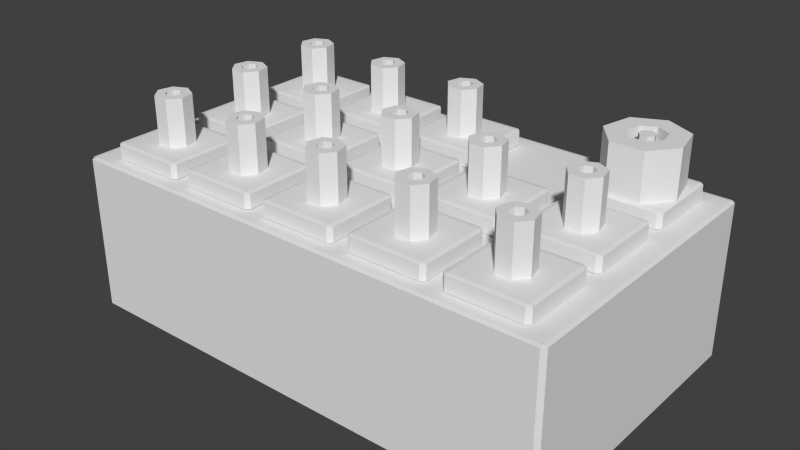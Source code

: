 # Source: gameman.blend  (saved by Blender 2.70.0; exported with 4.5.12 LTS)
import bpy
from mathutils import Matrix  # noqa: F401  (used for matrix-valued properties, if any)

bpy.ops.wm.read_factory_settings(use_empty=True)
scene = bpy.context.scene
scene.name = 'Scene'

# ---- collections
col_collection_1 = bpy.data.collections.new('Collection 1'); scene.collection.children.link(col_collection_1)

# ---- materials (node trees are filled in below, after node groups)
mat_noneuntitled_001 = bpy.data.materials.new('Noneuntitled.001')
mat_noneuntitled_001.alpha_threshold = 0.0
mat_noneuntitled_001.use_transparent_shadow = False
mat_noneuntitled_001.roughness = 0.5
mat_noneuntitled_001.line_color = (0.0, 0.0, 0.0, 1.0)

# ---- material node trees

# ---- world
world_world = bpy.data.worlds.new('World'); scene.world = world_world
world_world.color = (0.05088, 0.05088, 0.05088)
world_world.use_sun_shadow = False
world_world.sun_shadow_jitter_overblur = 0.0
world_world.cycles.sampling_method = 'MANUAL'
world_world.cycles.sample_map_resolution = 256

# ---- meshes
me_cube_002 = bpy.data.meshes.new('Cube.002')
me_cube_002.from_pydata([(0.7875, 0.4628, -0.25), (0.7875, -0.4625, -0.25), (-0.7875, -0.4625, -0.25), (-0.7875, 0.4625, -0.25), (0.7875, 0.4625, 0.25), (-0.7875, 0.4625, 0.25), (-0.7875, -0.4625, 0.25), (0.7875, -0.4625, 0.25), (0.8, 0.4628, -0.2475), (0.8, 0.4625, 0.2475), (0.8, -0.4625, 0.2475), (0.8, -0.4625, -0.2475), (0.7875, -0.475, -0.2475), (0.7875, -0.475, 0.2475), (-0.7875, -0.475, 0.2475), (-0.7875, -0.475, -0.2475), (-0.8, -0.4625, -0.2475), (-0.8, -0.4625, 0.2475), (-0.8, 0.4625, 0.2475), (-0.8, 0.4625, -0.2475), (0.7875, 0.475, 0.2475), (0.7875, 0.4753, -0.2475), (-0.7875, 0.475, -0.2475), (-0.7875, 0.475, 0.2475), (0.4125, 0.1125, 0.25), (0.4125, -0.1125, 0.25), (0.1875, -0.1125, 0.25), (0.1875, 0.1125, 0.25), (0.4125, 0.1125, 0.3), (0.1875, 0.1125, 0.3), (0.1875, -0.1125, 0.3), (0.4125, -0.1125, 0.3), (0.425, 0.1125, 0.2525), (0.425, 0.1125, 0.2975), (0.425, -0.1125, 0.2975), (0.425, -0.1125, 0.2525), (0.4125, -0.125, 0.2525), (0.4125, -0.125, 0.2975), (0.1875, -0.125, 0.2975), (0.1875, -0.125, 0.2525), (0.175, -0.1125, 0.2525), (0.175, -0.1125, 0.2975), (0.175, 0.1125, 0.2975), (0.175, 0.1125, 0.2525), (0.4125, 0.125, 0.2975), (0.4125, 0.125, 0.2525), (0.1875, 0.125, 0.2525), (0.1875, 0.125, 0.2975), (0.1125, 0.1125, 0.25), (0.1125, -0.1125, 0.25), (-0.1125, -0.1125, 0.25), (-0.1125, 0.1125, 0.25), (0.1125, 0.1125, 0.3), (-0.1125, 0.1125, 0.3), (-0.1125, -0.1125, 0.3), (0.1125, -0.1125, 0.3), (0.125, 0.1125, 0.2525), (0.125, 0.1125, 0.2975), (0.125, -0.1125, 0.2975), (0.125, -0.1125, 0.2525), (0.1125, -0.125, 0.2525), (0.1125, -0.125, 0.2975), (-0.1125, -0.125, 0.2975), (-0.1125, -0.125, 0.2525), (-0.125, -0.1125, 0.2525), (-0.125, -0.1125, 0.2975), (-0.125, 0.1125, 0.2975), (-0.125, 0.1125, 0.2525), (0.1125, 0.125, 0.2975), (0.1125, 0.125, 0.2525), (-0.1125, 0.125, 0.2525), (-0.1125, 0.125, 0.2975), (-0.1875, 0.1125, 0.25), (-0.1875, -0.1125, 0.25), (-0.4125, -0.1125, 0.25), (-0.4125, 0.1125, 0.25), (-0.1875, 0.1125, 0.3), (-0.4125, 0.1125, 0.3), (-0.4125, -0.1125, 0.3), (-0.1875, -0.1125, 0.3), (-0.175, 0.1125, 0.2525), (-0.175, 0.1125, 0.2975), (-0.175, -0.1125, 0.2975), (-0.175, -0.1125, 0.2525), (-0.1875, -0.125, 0.2525), (-0.1875, -0.125, 0.2975), (-0.4125, -0.125, 0.2975), (-0.4125, -0.125, 0.2525), (-0.425, -0.1125, 0.2525), (-0.425, -0.1125, 0.2975), (-0.425, 0.1125, 0.2975), (-0.425, 0.1125, 0.2525), (-0.1875, 0.125, 0.2975), (-0.1875, 0.125, 0.2525), (-0.4125, 0.125, 0.2525), (-0.4125, 0.125, 0.2975), (-0.1875, -0.1875, 0.25), (-0.1875, -0.4125, 0.25), (-0.4125, -0.4125, 0.25), (-0.4125, -0.1875, 0.25), (-0.1875, -0.1875, 0.3), (-0.4125, -0.1875, 0.3), (-0.4125, -0.4125, 0.3), (-0.1875, -0.4125, 0.3), (-0.175, -0.1875, 0.2525), (-0.175, -0.1875, 0.2975), (-0.175, -0.4125, 0.2975), (-0.175, -0.4125, 0.2525), (-0.1875, -0.425, 0.2525), (-0.1875, -0.425, 0.2975), (-0.4125, -0.425, 0.2975), (-0.4125, -0.425, 0.2525), (-0.425, -0.4125, 0.2525), (-0.425, -0.4125, 0.2975), (-0.425, -0.1875, 0.2975), (-0.425, -0.1875, 0.2525), (-0.1875, -0.175, 0.2975), (-0.1875, -0.175, 0.2525), (-0.4125, -0.175, 0.2525), (-0.4125, -0.175, 0.2975), (0.1125, -0.1875, 0.25), (0.1125, -0.4125, 0.25), (-0.1125, -0.4125, 0.25), (-0.1125, -0.1875, 0.25), (0.1125, -0.1875, 0.3), (-0.1125, -0.1875, 0.3), (-0.1125, -0.4125, 0.3), (0.1125, -0.4125, 0.3), (0.125, -0.1875, 0.2525), (0.125, -0.1875, 0.2975), (0.125, -0.4125, 0.2975), (0.125, -0.4125, 0.2525), (0.1125, -0.425, 0.2525), (0.1125, -0.425, 0.2975), (-0.1125, -0.425, 0.2975), (-0.1125, -0.425, 0.2525), (-0.125, -0.4125, 0.2525), (-0.125, -0.4125, 0.2975), (-0.125, -0.1875, 0.2975), (-0.125, -0.1875, 0.2525), (0.1125, -0.175, 0.2975), (0.1125, -0.175, 0.2525), (-0.1125, -0.175, 0.2525), (-0.1125, -0.175, 0.2975), (0.4125, -0.1875, 0.25), (0.4125, -0.4125, 0.25), (0.1875, -0.4125, 0.25), (0.1875, -0.1875, 0.25), (0.4125, -0.1875, 0.3), (0.1875, -0.1875, 0.3), (0.1875, -0.4125, 0.3), (0.4125, -0.4125, 0.3), (0.425, -0.1875, 0.2525), (0.425, -0.1875, 0.2975), (0.425, -0.4125, 0.2975), (0.425, -0.4125, 0.2525), (0.4125, -0.425, 0.2525), (0.4125, -0.425, 0.2975), (0.1875, -0.425, 0.2975), (0.1875, -0.425, 0.2525), (0.175, -0.4125, 0.2525), (0.175, -0.4125, 0.2975), (0.175, -0.1875, 0.2975), (0.175, -0.1875, 0.2525), (0.4125, -0.175, 0.2975), (0.4125, -0.175, 0.2525), (0.1875, -0.175, 0.2525), (0.1875, -0.175, 0.2975), (0.2899, -0.02252, 0.45), (0.2892, -0.02252, 0.45), (0.3101, -0.02252, 0.45), (0.3108, -0.02252, 0.45), (0.2766, -0.00682, 0.45), (0.2756, -0.005563, 0.45), (0.2761, -0.05104, 0.45), (0.3239, -0.05104, 0.45), (0.3234, -0.00682, 0.45), (0.3244, -0.005563, 0.45), (0.2802, 0.01433, 0.45), (0.2805, 0.01559, 0.45), (0.2464, -0.01372, 0.45), (0.2899, -0.02252, 0.3), (0.2892, -0.02252, 0.3), (0.2761, -0.05104, 0.3), (0.3101, -0.02252, 0.3), (0.3108, -0.02252, 0.3), (0.3239, -0.05104, 0.3), (0.3536, -0.01372, 0.45), (0.3198, 0.01433, 0.45), (0.3195, 0.01559, 0.45), (0.3, 0.025, 0.45), (0.257, 0.03281, 0.45), (0.2766, -0.00682, 0.3), (0.2756, -0.005563, 0.3), (0.2464, -0.01372, 0.3), (0.3234, -0.00682, 0.3), (0.3244, -0.005563, 0.3), (0.3536, -0.01372, 0.3), (0.3, 0.05351, 0.45), (0.343, 0.03281, 0.45), (0.2802, 0.01433, 0.3), (0.2805, 0.01559, 0.3), (0.257, 0.03281, 0.3), (0.3198, 0.01433, 0.3), (0.3195, 0.01559, 0.3), (0.343, 0.03281, 0.3), (0.3, 0.05351, 0.3), (0.3, 0.025, 0.3), (-1.158e-07, 0.025, 0.3), (-1.158e-07, 0.05351, 0.3), (0.043, 0.03281, 0.3), (0.01955, 0.01559, 0.3), (0.01983, 0.01433, 0.3), (-0.043, 0.03281, 0.3), (-0.01955, 0.01559, 0.3), (-0.01983, 0.01433, 0.3), (0.043, 0.03281, 0.45), (-1.158e-07, 0.05351, 0.45), (0.05362, -0.01372, 0.3), (0.02437, -0.005563, 0.3), (0.02337, -0.00682, 0.3), (-0.05362, -0.01372, 0.3), (-0.02437, -0.005563, 0.3), (-0.02337, -0.00682, 0.3), (-0.043, 0.03281, 0.45), (-1.158e-07, 0.025, 0.45), (0.01955, 0.01559, 0.45), (0.01983, 0.01433, 0.45), (0.05362, -0.01372, 0.45), (0.02386, -0.05104, 0.3), (0.01085, -0.02252, 0.3), (0.01013, -0.02252, 0.3), (-0.02386, -0.05104, 0.3), (-0.01085, -0.02252, 0.3), (-0.01013, -0.02252, 0.3), (-0.05362, -0.01372, 0.45), (-0.01955, 0.01559, 0.45), (-0.01983, 0.01433, 0.45), (0.02437, -0.005563, 0.45), (0.02337, -0.00682, 0.45), (0.02386, -0.05104, 0.45), (-0.02386, -0.05104, 0.45), (-0.02437, -0.005563, 0.45), (-0.02337, -0.00682, 0.45), (0.01085, -0.02252, 0.45), (0.01013, -0.02252, 0.45), (-0.01085, -0.02252, 0.45), (-0.01013, -0.02252, 0.45), (-0.3101, -0.02252, 0.45), (-0.3108, -0.02252, 0.45), (-0.2899, -0.02252, 0.45), (-0.2892, -0.02252, 0.45), (-0.3234, -0.00682, 0.45), (-0.3244, -0.005563, 0.45), (-0.3239, -0.05104, 0.45), (-0.2761, -0.05104, 0.45), (-0.2766, -0.00682, 0.45), (-0.2756, -0.005563, 0.45), (-0.3198, 0.01433, 0.45), (-0.3195, 0.01559, 0.45), (-0.3536, -0.01372, 0.45), (-0.3101, -0.02252, 0.3), (-0.3108, -0.02252, 0.3), (-0.3239, -0.05104, 0.3), (-0.2899, -0.02252, 0.3), (-0.2892, -0.02252, 0.3), (-0.2761, -0.05104, 0.3), (-0.2464, -0.01372, 0.45), (-0.2802, 0.01433, 0.45), (-0.2805, 0.01559, 0.45), (-0.3, 0.025, 0.45), (-0.343, 0.03281, 0.45), (-0.3234, -0.00682, 0.3), (-0.3244, -0.005563, 0.3), (-0.3536, -0.01372, 0.3), (-0.2766, -0.00682, 0.3), (-0.2756, -0.005563, 0.3), (-0.2464, -0.01372, 0.3), (-0.3, 0.05351, 0.45), (-0.257, 0.03281, 0.45), (-0.3198, 0.01433, 0.3), (-0.3195, 0.01559, 0.3), (-0.343, 0.03281, 0.3), (-0.2802, 0.01433, 0.3), (-0.2805, 0.01559, 0.3), (-0.257, 0.03281, 0.3), (-0.3, 0.05351, 0.3), (-0.3, 0.025, 0.3), (-0.3, -0.275, 0.3), (-0.3, -0.2465, 0.3), (-0.257, -0.2672, 0.3), (-0.2805, -0.2844, 0.3), (-0.2802, -0.2857, 0.3), (-0.343, -0.2672, 0.3), (-0.3195, -0.2844, 0.3), (-0.3198, -0.2857, 0.3), (-0.257, -0.2672, 0.45), (-0.3, -0.2465, 0.45), (-0.2464, -0.3137, 0.3), (-0.2756, -0.3056, 0.3), (-0.2766, -0.3068, 0.3), (-0.3536, -0.3137, 0.3), (-0.3244, -0.3056, 0.3), (-0.3234, -0.3068, 0.3), (-0.343, -0.2672, 0.45), (-0.3, -0.275, 0.45), (-0.2805, -0.2844, 0.45), (-0.2802, -0.2857, 0.45), (-0.2464, -0.3137, 0.45), (-0.2761, -0.351, 0.3), (-0.2892, -0.3225, 0.3), (-0.2899, -0.3225, 0.3), (-0.3239, -0.351, 0.3), (-0.3108, -0.3225, 0.3), (-0.3101, -0.3225, 0.3), (-0.3536, -0.3137, 0.45), (-0.3195, -0.2844, 0.45), (-0.3198, -0.2857, 0.45), (-0.2756, -0.3056, 0.45), (-0.2766, -0.3068, 0.45), (-0.2761, -0.351, 0.45), (-0.3239, -0.351, 0.45), (-0.3244, -0.3056, 0.45), (-0.3234, -0.3068, 0.45), (-0.2892, -0.3225, 0.45), (-0.2899, -0.3225, 0.45), (-0.3108, -0.3225, 0.45), (-0.3101, -0.3225, 0.45), (-0.01013, -0.3225, 0.45), (-0.01085, -0.3225, 0.45), (0.01013, -0.3225, 0.45), (0.01085, -0.3225, 0.45), (-0.02337, -0.3068, 0.45), (-0.02437, -0.3056, 0.45), (-0.02386, -0.351, 0.45), (0.02386, -0.351, 0.45), (0.02337, -0.3068, 0.45), (0.02437, -0.3056, 0.45), (-0.01983, -0.2857, 0.45), (-0.01955, -0.2844, 0.45), (-0.05362, -0.3137, 0.45), (-0.01013, -0.3225, 0.3), (-0.01085, -0.3225, 0.3), (-0.02386, -0.351, 0.3), (0.01013, -0.3225, 0.3), (0.01085, -0.3225, 0.3), (0.02386, -0.351, 0.3), (0.05362, -0.3137, 0.45), (0.01983, -0.2857, 0.45), (0.01955, -0.2844, 0.45), (-5.618e-08, -0.275, 0.45), (-0.043, -0.2672, 0.45), (-0.02337, -0.3068, 0.3), (-0.02437, -0.3056, 0.3), (-0.05362, -0.3137, 0.3), (0.02337, -0.3068, 0.3), (0.02437, -0.3056, 0.3), (0.05362, -0.3137, 0.3), (-5.618e-08, -0.2465, 0.45), (0.043, -0.2672, 0.45), (-0.01983, -0.2857, 0.3), (-0.01955, -0.2844, 0.3), (-0.043, -0.2672, 0.3), (0.01983, -0.2857, 0.3), (0.01955, -0.2844, 0.3), (0.043, -0.2672, 0.3), (-5.618e-08, -0.2465, 0.3), (-5.618e-08, -0.275, 0.3), (0.3, -0.275, 0.3), (0.3, -0.2465, 0.3), (0.343, -0.2672, 0.3), (0.3195, -0.2844, 0.3), (0.3198, -0.2857, 0.3), (0.257, -0.2672, 0.3), (0.2805, -0.2844, 0.3), (0.2802, -0.2857, 0.3), (0.343, -0.2672, 0.45), (0.3, -0.2465, 0.45), (0.3536, -0.3137, 0.3), (0.3244, -0.3056, 0.3), (0.3234, -0.3068, 0.3), (0.2464, -0.3137, 0.3), (0.2756, -0.3056, 0.3), (0.2766, -0.3068, 0.3), (0.257, -0.2672, 0.45), (0.3, -0.275, 0.45), (0.3195, -0.2844, 0.45), (0.3198, -0.2857, 0.45), (0.3536, -0.3137, 0.45), (0.3239, -0.351, 0.3), (0.3108, -0.3225, 0.3), (0.3101, -0.3225, 0.3), (0.2761, -0.351, 0.3), (0.2892, -0.3225, 0.3), (0.2899, -0.3225, 0.3), (0.2464, -0.3137, 0.45), (0.2805, -0.2844, 0.45), (0.2802, -0.2857, 0.45), (0.3244, -0.3056, 0.45), (0.3234, -0.3068, 0.45), (0.3239, -0.351, 0.45), (0.2761, -0.351, 0.45), (0.2756, -0.3056, 0.45), (0.2766, -0.3068, 0.45), (0.3108, -0.3225, 0.45), (0.3101, -0.3225, 0.45), (0.2892, -0.3225, 0.45), (0.2899, -0.3225, 0.45), (-0.6, 0.025, 0.3), (-0.6, 0.05351, 0.3), (-0.557, 0.03281, 0.3), (-0.5805, 0.01559, 0.3), (-0.5802, 0.01433, 0.3), (-0.643, 0.03281, 0.3), (-0.6195, 0.01559, 0.3), (-0.6198, 0.01433, 0.3), (-0.557, 0.03281, 0.45), (-0.6, 0.05351, 0.45), (-0.5464, -0.01372, 0.3), (-0.5756, -0.005563, 0.3), (-0.5766, -0.00682, 0.3), (-0.6536, -0.01372, 0.3), (-0.6244, -0.005563, 0.3), (-0.6234, -0.00682, 0.3), (-0.643, 0.03281, 0.45), (-0.6, 0.025, 0.45), (-0.5805, 0.01559, 0.45), (-0.5802, 0.01433, 0.45), (-0.5464, -0.01372, 0.45), (-0.5761, -0.05104, 0.3), (-0.5892, -0.02252, 0.3), (-0.5899, -0.02252, 0.3), (-0.6239, -0.05104, 0.3), (-0.6108, -0.02252, 0.3), (-0.6101, -0.02252, 0.3), (-0.6536, -0.01372, 0.45), (-0.6195, 0.01559, 0.45), (-0.6198, 0.01433, 0.45), (-0.5756, -0.005563, 0.45), (-0.5766, -0.00682, 0.45), (-0.5761, -0.05104, 0.45), (-0.6239, -0.05104, 0.45), (-0.6244, -0.005563, 0.45), (-0.6234, -0.00682, 0.45), (-0.5892, -0.02252, 0.45), (-0.5899, -0.02252, 0.45), (-0.6108, -0.02252, 0.45), (-0.6101, -0.02252, 0.45), (-0.7125, 0.125, 0.2975), (-0.7125, 0.125, 0.2525), (-0.4875, 0.125, 0.2525), (-0.4875, 0.125, 0.2975), (-0.725, 0.1125, 0.2525), (-0.725, 0.1125, 0.2975), (-0.725, -0.1125, 0.2975), (-0.725, -0.1125, 0.2525), (-0.7125, -0.125, 0.2525), (-0.7125, -0.125, 0.2975), (-0.4875, -0.125, 0.2975), (-0.4875, -0.125, 0.2525), (-0.475, -0.1125, 0.2525), (-0.475, -0.1125, 0.2975), (-0.475, 0.1125, 0.2975), (-0.475, 0.1125, 0.2525), (-0.4875, -0.1125, 0.3), (-0.7125, -0.1125, 0.3), (-0.7125, 0.1125, 0.3), (-0.4875, 0.1125, 0.3), (-0.7125, 0.1125, 0.25), (-0.7125, -0.1125, 0.25), (-0.4875, -0.1125, 0.25), (-0.4875, 0.1125, 0.25), (0.7125, 0.1125, 0.25), (0.7125, -0.1125, 0.25), (0.4875, -0.1125, 0.25), (0.4875, 0.1125, 0.25), (0.7125, 0.1125, 0.3), (0.4875, 0.1125, 0.3), (0.4875, -0.1125, 0.3), (0.7125, -0.1125, 0.3), (0.725, 0.1125, 0.2525), (0.725, 0.1125, 0.2975), (0.725, -0.1125, 0.2975), (0.725, -0.1125, 0.2525), (0.7125, -0.125, 0.2525), (0.7125, -0.125, 0.2975), (0.4875, -0.125, 0.2975), (0.4875, -0.125, 0.2525), (0.475, -0.1125, 0.2525), (0.475, -0.1125, 0.2975), (0.475, 0.1125, 0.2975), (0.475, 0.1125, 0.2525), (0.7125, 0.125, 0.2975), (0.7125, 0.125, 0.2525), (0.4875, 0.125, 0.2525), (0.4875, 0.125, 0.2975), (0.5899, -0.02252, 0.45), (0.5892, -0.02252, 0.45), (0.6101, -0.02252, 0.45), (0.6108, -0.02252, 0.45), (0.5766, -0.00682, 0.45), (0.5756, -0.005563, 0.45), (0.5761, -0.05104, 0.45), (0.6239, -0.05104, 0.45), (0.6234, -0.00682, 0.45), (0.6244, -0.005563, 0.45), (0.5802, 0.01433, 0.45), (0.5805, 0.01559, 0.45), (0.5464, -0.01372, 0.45), (0.5899, -0.02252, 0.3), (0.5892, -0.02252, 0.3), (0.5761, -0.05104, 0.3), (0.6101, -0.02252, 0.3), (0.6108, -0.02252, 0.3), (0.6239, -0.05104, 0.3), (0.6536, -0.01372, 0.45), (0.6198, 0.01433, 0.45), (0.6195, 0.01559, 0.45), (0.6, 0.025, 0.45), (0.557, 0.03281, 0.45), (0.5766, -0.00682, 0.3), (0.5756, -0.005563, 0.3), (0.5464, -0.01372, 0.3), (0.6234, -0.00682, 0.3), (0.6244, -0.005563, 0.3), (0.6536, -0.01372, 0.3), (0.6, 0.05351, 0.45), (0.643, 0.03281, 0.45), (0.5802, 0.01433, 0.3), (0.5805, 0.01559, 0.3), (0.557, 0.03281, 0.3), (0.6198, 0.01433, 0.3), (0.6195, 0.01559, 0.3), (0.643, 0.03281, 0.3), (0.6, 0.05351, 0.3), (0.6, 0.025, 0.3), (0.6, -0.275, 0.3), (0.6, -0.2465, 0.3), (0.643, -0.2672, 0.3), (0.6195, -0.2844, 0.3), (0.6198, -0.2857, 0.3), (0.557, -0.2672, 0.3), (0.5805, -0.2844, 0.3), (0.5802, -0.2857, 0.3), (0.643, -0.2672, 0.45), (0.6, -0.2465, 0.45), (0.6536, -0.3137, 0.3), (0.6244, -0.3056, 0.3), (0.6234, -0.3068, 0.3), (0.5464, -0.3137, 0.3), (0.5756, -0.3056, 0.3), (0.5766, -0.3068, 0.3), (0.557, -0.2672, 0.45), (0.6, -0.275, 0.45), (0.6195, -0.2844, 0.45), (0.6198, -0.2857, 0.45), (0.6536, -0.3137, 0.45), (0.6239, -0.351, 0.3), (0.6108, -0.3225, 0.3), (0.6101, -0.3225, 0.3), (0.5761, -0.351, 0.3), (0.5892, -0.3225, 0.3), (0.5899, -0.3225, 0.3), (0.5464, -0.3137, 0.45), (0.5805, -0.2844, 0.45), (0.5802, -0.2857, 0.45), (0.6244, -0.3056, 0.45), (0.6234, -0.3068, 0.45), (0.6239, -0.351, 0.45), (0.5761, -0.351, 0.45), (0.5756, -0.3056, 0.45), (0.5766, -0.3068, 0.45), (0.6108, -0.3225, 0.45), (0.6101, -0.3225, 0.45), (0.5892, -0.3225, 0.45), (0.5899, -0.3225, 0.45), (0.4875, -0.175, 0.2975), (0.4875, -0.175, 0.2525), (0.7125, -0.175, 0.2525), (0.7125, -0.175, 0.2975), (0.475, -0.1875, 0.2525), (0.475, -0.1875, 0.2975), (0.475, -0.4125, 0.2975), (0.475, -0.4125, 0.2525), (0.4875, -0.425, 0.2525), (0.4875, -0.425, 0.2975), (0.7125, -0.425, 0.2975), (0.7125, -0.425, 0.2525), (0.725, -0.4125, 0.2525), (0.725, -0.4125, 0.2975), (0.725, -0.1875, 0.2975), (0.725, -0.1875, 0.2525), (0.7125, -0.4125, 0.3), (0.4875, -0.4125, 0.3), (0.4875, -0.1875, 0.3), (0.7125, -0.1875, 0.3), (0.4875, -0.1875, 0.25), (0.4875, -0.4125, 0.25), (0.7125, -0.4125, 0.25), (0.7125, -0.1875, 0.25), (-0.4875, -0.1875, 0.25), (-0.4875, -0.4125, 0.25), (-0.7125, -0.4125, 0.25), (-0.7125, -0.1875, 0.25), (-0.4875, -0.1875, 0.3), (-0.7125, -0.1875, 0.3), (-0.7125, -0.4125, 0.3), (-0.4875, -0.4125, 0.3), (-0.475, -0.1875, 0.2525), (-0.475, -0.1875, 0.2975), (-0.475, -0.4125, 0.2975), (-0.475, -0.4125, 0.2525), (-0.4875, -0.425, 0.2525), (-0.4875, -0.425, 0.2975), (-0.7125, -0.425, 0.2975), (-0.7125, -0.425, 0.2525), (-0.725, -0.4125, 0.2525), (-0.725, -0.4125, 0.2975), (-0.725, -0.1875, 0.2975), (-0.725, -0.1875, 0.2525), (-0.4875, -0.175, 0.2975), (-0.4875, -0.175, 0.2525), (-0.7125, -0.175, 0.2525), (-0.7125, -0.175, 0.2975), (-0.6101, -0.3225, 0.45), (-0.6108, -0.3225, 0.45), (-0.5899, -0.3225, 0.45), (-0.5892, -0.3225, 0.45), (-0.6234, -0.3068, 0.45), (-0.6244, -0.3056, 0.45), (-0.6239, -0.351, 0.45), (-0.5761, -0.351, 0.45), (-0.5766, -0.3068, 0.45), (-0.5756, -0.3056, 0.45), (-0.6198, -0.2857, 0.45), (-0.6195, -0.2844, 0.45), (-0.6536, -0.3137, 0.45), (-0.6101, -0.3225, 0.3), (-0.6108, -0.3225, 0.3), (-0.6239, -0.351, 0.3), (-0.5899, -0.3225, 0.3), (-0.5892, -0.3225, 0.3), (-0.5761, -0.351, 0.3), (-0.5464, -0.3137, 0.45), (-0.5802, -0.2857, 0.45), (-0.5805, -0.2844, 0.45), (-0.6, -0.275, 0.45), (-0.643, -0.2672, 0.45), (-0.6234, -0.3068, 0.3), (-0.6244, -0.3056, 0.3), (-0.6536, -0.3137, 0.3), (-0.5766, -0.3068, 0.3), (-0.5756, -0.3056, 0.3), (-0.5464, -0.3137, 0.3), (-0.6, -0.2465, 0.45), (-0.557, -0.2672, 0.45), (-0.6198, -0.2857, 0.3), (-0.6195, -0.2844, 0.3), (-0.643, -0.2672, 0.3), (-0.5802, -0.2857, 0.3), (-0.5805, -0.2844, 0.3), (-0.557, -0.2672, 0.3), (-0.6, -0.2465, 0.3), (-0.6, -0.275, 0.3), (-0.4875, 0.4125, 0.25), (-0.4875, 0.1875, 0.25), (-0.7125, 0.1875, 0.25), (-0.7125, 0.4125, 0.25), (-0.4875, 0.4125, 0.3), (-0.7125, 0.4125, 0.3), (-0.7125, 0.1875, 0.3), (-0.4875, 0.1875, 0.3), (-0.475, 0.4125, 0.2525), (-0.475, 0.4125, 0.2975), (-0.475, 0.1875, 0.2975), (-0.475, 0.1875, 0.2525), (-0.4875, 0.175, 0.2525), (-0.4875, 0.175, 0.2975), (-0.7125, 0.175, 0.2975), (-0.7125, 0.175, 0.2525), (-0.725, 0.1875, 0.2525), (-0.725, 0.1875, 0.2975), (-0.725, 0.4125, 0.2975), (-0.725, 0.4125, 0.2525), (-0.4875, 0.425, 0.2975), (-0.4875, 0.425, 0.2525), (-0.7125, 0.425, 0.2525), (-0.7125, 0.425, 0.2975), (-0.6101, 0.2775, 0.45), (-0.6108, 0.2775, 0.45), (-0.5899, 0.2775, 0.45), (-0.5892, 0.2775, 0.45), (-0.6234, 0.2932, 0.45), (-0.6244, 0.2944, 0.45), (-0.6239, 0.249, 0.45), (-0.5761, 0.249, 0.45), (-0.5766, 0.2932, 0.45), (-0.5756, 0.2944, 0.45), (-0.6198, 0.3143, 0.45), (-0.6195, 0.3156, 0.45), (-0.6536, 0.2863, 0.45), (-0.6101, 0.2775, 0.3), (-0.6108, 0.2775, 0.3), (-0.6239, 0.249, 0.3), (-0.5899, 0.2775, 0.3), (-0.5892, 0.2775, 0.3), (-0.5761, 0.249, 0.3), (-0.5464, 0.2863, 0.45), (-0.5802, 0.3143, 0.45), (-0.5805, 0.3156, 0.45), (-0.6, 0.325, 0.45), (-0.643, 0.3328, 0.45), (-0.6234, 0.2932, 0.3), (-0.6244, 0.2944, 0.3), (-0.6536, 0.2863, 0.3), (-0.5766, 0.2932, 0.3), (-0.5756, 0.2944, 0.3), (-0.5464, 0.2863, 0.3), (-0.6, 0.3535, 0.45), (-0.557, 0.3328, 0.45), (-0.6198, 0.3143, 0.3), (-0.6195, 0.3156, 0.3), (-0.643, 0.3328, 0.3), (-0.5802, 0.3143, 0.3), (-0.5805, 0.3156, 0.3), (-0.557, 0.3328, 0.3), (-0.6, 0.3535, 0.3), (-0.6, 0.325, 0.3), (-0.3, 0.325, 0.3), (-0.3, 0.3535, 0.3), (-0.257, 0.3328, 0.3), (-0.2805, 0.3156, 0.3), (-0.2802, 0.3143, 0.3), (-0.343, 0.3328, 0.3), (-0.3195, 0.3156, 0.3), (-0.3198, 0.3143, 0.3), (-0.257, 0.3328, 0.45), (-0.3, 0.3535, 0.45), (-0.2464, 0.2863, 0.3), (-0.2756, 0.2944, 0.3), (-0.2766, 0.2932, 0.3), (-0.3536, 0.2863, 0.3), (-0.3244, 0.2944, 0.3), (-0.3234, 0.2932, 0.3), (-0.343, 0.3328, 0.45), (-0.3, 0.325, 0.45), (-0.2805, 0.3156, 0.45), (-0.2802, 0.3143, 0.45), (-0.2464, 0.2863, 0.45), (-0.2761, 0.249, 0.3), (-0.2892, 0.2775, 0.3), (-0.2899, 0.2775, 0.3), (-0.3239, 0.249, 0.3), (-0.3108, 0.2775, 0.3), (-0.3101, 0.2775, 0.3), (-0.3536, 0.2863, 0.45), (-0.3195, 0.3156, 0.45), (-0.3198, 0.3143, 0.45), (-0.2756, 0.2944, 0.45), (-0.2766, 0.2932, 0.45), (-0.2761, 0.249, 0.45), (-0.3239, 0.249, 0.45), (-0.3244, 0.2944, 0.45), (-0.3234, 0.2932, 0.45), (-0.2892, 0.2775, 0.45), (-0.2899, 0.2775, 0.45), (-0.3108, 0.2775, 0.45), (-0.3101, 0.2775, 0.45), (-0.4125, 0.425, 0.2975), (-0.4125, 0.425, 0.2525), (-0.1875, 0.425, 0.2525), (-0.1875, 0.425, 0.2975), (-0.425, 0.4125, 0.2525), (-0.425, 0.4125, 0.2975), (-0.425, 0.1875, 0.2975), (-0.425, 0.1875, 0.2525), (-0.4125, 0.175, 0.2525), (-0.4125, 0.175, 0.2975), (-0.1875, 0.175, 0.2975), (-0.1875, 0.175, 0.2525), (-0.175, 0.1875, 0.2525), (-0.175, 0.1875, 0.2975), (-0.175, 0.4125, 0.2975), (-0.175, 0.4125, 0.2525), (-0.1875, 0.1875, 0.3), (-0.4125, 0.1875, 0.3), (-0.4125, 0.4125, 0.3), (-0.1875, 0.4125, 0.3), (-0.4125, 0.4125, 0.25), (-0.4125, 0.1875, 0.25), (-0.1875, 0.1875, 0.25), (-0.1875, 0.4125, 0.25), (0.6, 0.4202, 0.3), (0.6946, 0.3746, 0.3), (0.718, 0.2723, 0.3), (0.6525, 0.1902, 0.3), (0.5475, 0.1902, 0.3), (0.482, 0.2723, 0.3), (0.5054, 0.3746, 0.3), (0.6, 0.4202, 0.45), (0.6946, 0.3746, 0.45), (0.718, 0.2723, 0.45), (0.6525, 0.1902, 0.45), (0.5475, 0.1902, 0.45), (0.482, 0.2723, 0.45), (0.5054, 0.3746, 0.45), (0.6, 0.3586, 0.45), (0.555, 0.3369, 0.45), (0.6, 0.3586, 0.3), (0.555, 0.3369, 0.3), (0.5438, 0.2881, 0.45), (0.5438, 0.2881, 0.3), (0.575, 0.2491, 0.45), (0.575, 0.2491, 0.3), (0.625, 0.2491, 0.45), (0.625, 0.2491, 0.3), (0.6562, 0.2881, 0.45), (0.6562, 0.2881, 0.3), (0.645, 0.3369, 0.45), (0.645, 0.3369, 0.3), (0.6, 0.3252, 0.3), (0.6195, 0.3158, 0.3), (0.6244, 0.2947, 0.3), (0.6108, 0.2777, 0.3), (0.5892, 0.2777, 0.3), (0.5756, 0.2947, 0.3), (0.5805, 0.3158, 0.3), (0.6, 0.3252, 0.45), (0.6195, 0.3158, 0.45), (0.6244, 0.2947, 0.45), (0.6108, 0.2777, 0.45), (0.5892, 0.2777, 0.45), (0.5756, 0.2947, 0.45), (0.5805, 0.3158, 0.45), (0.6, 0.3002, 0.45), (0.4875, 0.4252, 0.2975), (0.4875, 0.4252, 0.2525), (0.7125, 0.4252, 0.2525), (0.7125, 0.4252, 0.2975), (0.475, 0.4127, 0.2525), (0.475, 0.4127, 0.2975), (0.475, 0.1877, 0.2975), (0.475, 0.1877, 0.2525), (0.4875, 0.1752, 0.2525), (0.4875, 0.1752, 0.2975), (0.7125, 0.1752, 0.2975), (0.7125, 0.1752, 0.2525), (0.725, 0.1877, 0.2525), (0.725, 0.1877, 0.2975), (0.725, 0.4127, 0.2975), (0.725, 0.4127, 0.2525), (0.7125, 0.1877, 0.3), (0.4875, 0.1877, 0.3), (0.4875, 0.4127, 0.3), (0.7125, 0.4127, 0.3), (0.4875, 0.4127, 0.25), (0.4875, 0.1877, 0.25), (0.7125, 0.1877, 0.25), (0.7125, 0.4127, 0.25), (-1.192e-07, 0.325, 0.3), (-1.192e-07, 0.3535, 0.3), (0.043, 0.3328, 0.3), (0.01955, 0.3156, 0.3), (0.01983, 0.3143, 0.3), (-0.043, 0.3328, 0.3), (-0.01955, 0.3156, 0.3), (-0.01983, 0.3143, 0.3), (0.043, 0.3328, 0.45), (-1.192e-07, 0.3535, 0.45), (0.05362, 0.2863, 0.3), (0.02437, 0.2944, 0.3), (0.02337, 0.2932, 0.3), (-0.05362, 0.2863, 0.3), (-0.02437, 0.2944, 0.3), (-0.02337, 0.2932, 0.3), (-0.043, 0.3328, 0.45), (-1.192e-07, 0.325, 0.45), (0.01955, 0.3156, 0.45), (0.01983, 0.3143, 0.45), (0.05362, 0.2863, 0.45), (0.02386, 0.249, 0.3), (0.01085, 0.2775, 0.3), (0.01013, 0.2775, 0.3), (-0.02386, 0.249, 0.3), (-0.01085, 0.2775, 0.3), (-0.01013, 0.2775, 0.3), (-0.05362, 0.2863, 0.45), (-0.01955, 0.3156, 0.45), (-0.01983, 0.3143, 0.45), (0.02437, 0.2944, 0.45), (0.02337, 0.2932, 0.45), (0.02386, 0.249, 0.45), (-0.02386, 0.249, 0.45), (-0.02437, 0.2944, 0.45), (-0.02337, 0.2932, 0.45), (0.01085, 0.2775, 0.45), (0.01013, 0.2775, 0.45), (-0.01085, 0.2775, 0.45), (-0.01013, 0.2775, 0.45), (-0.1125, 0.425, 0.2975), (-0.1125, 0.425, 0.2525), (0.1125, 0.425, 0.2525), (0.1125, 0.425, 0.2975), (-0.125, 0.4125, 0.2525), (-0.125, 0.4125, 0.2975), (-0.125, 0.1875, 0.2975), (-0.125, 0.1875, 0.2525), (-0.1125, 0.175, 0.2525), (-0.1125, 0.175, 0.2975), (0.1125, 0.175, 0.2975), (0.1125, 0.175, 0.2525), (0.125, 0.1875, 0.2525), (0.125, 0.1875, 0.2975), (0.125, 0.4125, 0.2975), (0.125, 0.4125, 0.2525), (0.1125, 0.1875, 0.3), (-0.1125, 0.1875, 0.3), (-0.1125, 0.4125, 0.3), (0.1125, 0.4125, 0.3), (-0.1125, 0.4125, 0.25), (-0.1125, 0.1875, 0.25), (0.1125, 0.1875, 0.25), (0.1125, 0.4125, 0.25)], [], [(0, 21, 8), (1, 11, 12), (2, 15, 16), (3, 19, 22), (4, 9, 20), (7, 13, 10), (5, 23, 18), (24, 45, 32), (25, 35, 36), (26, 39, 40), (27, 43, 46), (28, 33, 44), (31, 37, 34), (30, 41, 38), (29, 47, 42), (48, 69, 56), (49, 59, 60), (50, 63, 64), (51, 67, 70), (52, 57, 68), (55, 61, 58), (54, 65, 62), (53, 71, 66), (72, 93, 80), (73, 83, 84), (74, 87, 88), (75, 91, 94), (76, 81, 92), (79, 85, 82), (78, 89, 86), (77, 95, 90), (96, 117, 104), (97, 107, 108), (98, 111, 112), (99, 115, 118), (100, 105, 116), (103, 109, 106), (102, 113, 110), (101, 119, 114), (120, 141, 128), (121, 131, 132), (122, 135, 136), (123, 139, 142), (124, 129, 140), (127, 133, 130), (126, 137, 134), (125, 143, 138), (144, 165, 152), (145, 155, 156), (146, 159, 160), (147, 163, 166), (148, 153, 164), (151, 157, 154), (150, 161, 158), (149, 167, 162), (191, 178, 179), (180, 172, 173), (174, 168, 169), (175, 171, 170), (187, 177, 176), (199, 189, 188), (216, 226, 227), (228, 238, 239), (240, 244, 245), (241, 247, 246), (235, 243, 242), (224, 237, 236), (271, 258, 259), (260, 252, 253), (254, 248, 249), (255, 251, 250), (267, 257, 256), (279, 269, 268), (296, 306, 307), (308, 318, 319), (320, 324, 325), (321, 327, 326), (315, 323, 322), (304, 317, 316), (351, 338, 339), (340, 332, 333), (334, 328, 329), (335, 331, 330), (347, 337, 336), (359, 349, 348), (376, 386, 387), (388, 398, 399), (400, 404, 405), (401, 407, 406), (395, 403, 402), (384, 397, 396), (416, 426, 427), (428, 438, 439), (440, 444, 445), (441, 447, 446), (435, 443, 442), (424, 437, 436), (466, 448, 453), (465, 454, 457), (464, 458, 461), (467, 462, 451), (468, 452, 449), (469, 456, 455), (470, 460, 459), (471, 450, 463), (472, 493, 480), (473, 483, 484), (474, 487, 488), (475, 491, 494), (476, 481, 492), (479, 485, 482), (478, 489, 486), (477, 495, 490), (519, 506, 507), (508, 500, 501), (502, 496, 497), (503, 499, 498), (515, 505, 504), (527, 517, 516), (544, 554, 555), (556, 566, 567), (568, 572, 573), (569, 575, 574), (563, 571, 570), (552, 565, 564), (594, 576, 581), (593, 582, 585), (592, 586, 589), (595, 590, 579), (596, 580, 577), (597, 584, 583), (598, 588, 587), (599, 578, 591), (600, 621, 608), (601, 611, 612), (602, 615, 616), (603, 619, 622), (604, 609, 620), (607, 613, 610), (606, 617, 614), (605, 623, 618), (647, 634, 635), (636, 628, 629), (630, 624, 625), (631, 627, 626), (643, 633, 632), (655, 645, 644), (664, 685, 672), (665, 675, 676), (666, 679, 680), (667, 683, 686), (668, 673, 684), (671, 677, 674), (670, 681, 678), (669, 687, 682), (711, 698, 699), (700, 692, 693), (694, 688, 689), (695, 691, 690), (707, 697, 696), (719, 709, 708), (736, 746, 747), (748, 758, 759), (760, 764, 765), (761, 767, 766), (755, 763, 762), (744, 757, 756), (786, 768, 773), (785, 774, 777), (784, 778, 781), (787, 782, 771), (788, 772, 769), (789, 776, 775), (790, 780, 779), (791, 770, 783), (834, 828, 827), (853, 835, 840), (852, 841, 844), (851, 845, 848), (854, 849, 838), (855, 839, 836), (856, 843, 842), (857, 847, 846), (858, 837, 850), (329, 342, 352, 332), (163, 160, 161, 162), (333, 353, 360, 338), (15, 12, 13, 14), (321, 320, 325, 327), (7, 4, 5, 6), (270, 259, 281, 287), (167, 164, 165, 166), (202, 191, 198, 206), (3, 0, 1, 2), (11, 8, 9, 10), (23, 20, 21, 22), (59, 56, 57, 58), (151, 148, 149, 150), (364, 363, 348, 349), (159, 156, 157, 158), (39, 36, 37, 38), (204, 203, 188, 189), (331, 336, 355, 345), (43, 40, 41, 42), (31, 28, 29, 30), (306, 296, 297, 305), (67, 64, 65, 66), (267, 255, 266, 277), (328, 330, 344, 341), (361, 339, 338, 360), (71, 68, 69, 70), (351, 362, 354, 340), (171, 176, 195, 185), (326, 323, 315, 321), (362, 351, 358, 366), (83, 80, 81, 82), (318, 308, 296, 307), (404, 400, 388, 399), (322, 317, 304, 315), (406, 403, 395, 401), (135, 132, 133, 134), (87, 84, 85, 86), (350, 339, 361, 367), (95, 92, 93, 94), (173, 193, 200, 178), (131, 128, 129, 130), (196, 195, 176, 177), (226, 216, 217, 225), (345, 344, 330, 331), (115, 112, 113, 114), (143, 140, 141, 142), (398, 388, 376, 387), (236, 225, 217, 224), (284, 283, 268, 269), (401, 400, 405, 407), (55, 52, 53, 54), (251, 256, 275, 265), (242, 237, 224, 235), (238, 228, 216, 227), (282, 271, 278, 286), (190, 179, 201, 207), (187, 175, 186, 197), (103, 100, 101, 102), (241, 240, 245, 247), (253, 273, 280, 258), (244, 240, 228, 239), (111, 108, 109, 110), (249, 262, 272, 252), (201, 179, 178, 200), (265, 264, 250, 251), (119, 116, 117, 118), (276, 275, 256, 257), (396, 385, 377, 384), (107, 104, 105, 106), (168, 170, 184, 181), (347, 335, 346, 357), (127, 124, 125, 126), (79, 76, 77, 78), (248, 250, 264, 261), (271, 282, 274, 260), (402, 397, 384, 395), (139, 136, 137, 138), (246, 243, 235, 241), (356, 355, 336, 337), (316, 305, 297, 304), (281, 259, 258, 280), (191, 202, 194, 180), (155, 152, 153, 154), (386, 376, 377, 385), (324, 320, 308, 319), (91, 88, 89, 90), (47, 44, 45, 46), (19, 16, 17, 18), (35, 32, 33, 34), (63, 60, 61, 62), (185, 184, 170, 171), (169, 182, 192, 172), (359, 347, 357, 365), (70, 69, 48, 51), (99, 98, 112, 115), (167, 166, 163, 162), (187, 176, 171, 175), (216, 228, 218, 210), (154, 153, 148, 151), (311, 314, 327, 325), (317, 295, 294, 316), (145, 144, 152, 155), (304, 293, 301, 315), (334, 335, 330, 328), (109, 108, 107, 106), (114, 113, 102, 101), (57, 56, 69, 68), (358, 359, 365, 366), (198, 191, 179, 190), (303, 323, 326, 313), (47, 46, 43, 42), (292, 299, 318, 307), (400, 401, 392, 389), (376, 388, 378, 370), (260, 254, 249, 252), (385, 396, 374, 368), (34, 33, 28, 31), (177, 188, 203, 196), (25, 24, 32, 35), (158, 157, 151, 150), (279, 268, 257, 267), (305, 316, 294, 288), (314, 313, 326, 327), (38, 37, 31, 30), (66, 65, 54, 53), (405, 404, 390, 391), (199, 187, 197, 205), (228, 240, 229, 218), (98, 97, 108, 111), (278, 279, 285, 286), (129, 128, 141, 140), (89, 88, 87, 86), (237, 215, 214, 236), (137, 136, 135, 134), (325, 324, 310, 311), (373, 384, 377, 369), (217, 216, 210, 209), (231, 234, 247, 245), (340, 334, 329, 332), (387, 386, 371, 372), (340, 354, 343, 334), (267, 256, 251, 255), (9, 8, 21, 20), (249, 248, 261, 262), (394, 393, 406, 407), (119, 118, 115, 114), (307, 306, 291, 292), (106, 105, 100, 103), (147, 146, 160, 163), (212, 219, 238, 227), (199, 188, 177, 187), (50, 49, 60, 63), (223, 243, 246, 233), (296, 308, 298, 290), (162, 161, 150, 149), (0, 3, 22, 21), (169, 168, 181, 182), (113, 112, 111, 110), (5, 4, 20, 23), (77, 76, 92, 95), (391, 394, 407, 405), (110, 109, 103, 102), (225, 236, 214, 208), (27, 26, 40, 43), (51, 50, 64, 67), (138, 137, 126, 125), (193, 173, 172, 192), (53, 52, 68, 71), (372, 379, 398, 387), (383, 403, 406, 393), (291, 306, 305, 288), (257, 268, 283, 276), (308, 320, 309, 298), (33, 32, 45, 44), (319, 318, 299, 300), (359, 348, 337, 347), (146, 145, 156, 159), (315, 301, 312, 321), (121, 120, 128, 131), (323, 303, 302, 322), (279, 267, 277, 285), (358, 351, 339, 350), (255, 254, 263, 266), (377, 376, 370, 369), (3, 2, 16, 19), (380, 390, 404, 399), (153, 152, 165, 164), (149, 148, 164, 167), (42, 41, 30, 29), (26, 25, 36, 39), (254, 255, 250, 248), (388, 400, 389, 378), (134, 133, 127, 126), (399, 398, 379, 380), (49, 48, 56, 59), (180, 194, 183, 174), (284, 269, 270, 287), (220, 230, 244, 239), (41, 40, 39, 38), (166, 165, 144, 147), (273, 253, 252, 272), (18, 17, 6, 5), (2, 1, 12, 15), (227, 226, 211, 212), (278, 270, 269, 279), (90, 89, 78, 77), (122, 121, 132, 135), (143, 142, 139, 138), (347, 336, 331, 335), (94, 93, 72, 75), (46, 45, 24, 27), (130, 129, 124, 127), (295, 317, 322, 302), (351, 340, 333, 338), (97, 96, 104, 107), (29, 28, 44, 47), (14, 13, 7, 6), (81, 80, 93, 92), (260, 274, 263, 254), (375, 397, 402, 382), (293, 304, 297, 289), (337, 348, 363, 356), (75, 74, 88, 91), (85, 84, 83, 82), (358, 350, 349, 359), (123, 122, 136, 139), (1, 0, 8, 11), (320, 321, 312, 309), (95, 94, 91, 90), (133, 132, 131, 130), (397, 375, 374, 396), (403, 383, 382, 402), (142, 141, 120, 123), (353, 333, 332, 352), (82, 81, 76, 79), (240, 241, 232, 229), (271, 260, 253, 258), (180, 174, 169, 172), (101, 100, 116, 119), (329, 328, 341, 342), (198, 199, 205, 206), (157, 156, 155, 154), (235, 221, 232, 241), (371, 386, 385, 368), (65, 64, 63, 62), (175, 174, 183, 186), (105, 104, 117, 116), (191, 180, 173, 178), (62, 61, 55, 54), (125, 124, 140, 143), (300, 310, 324, 319), (198, 190, 189, 199), (174, 175, 170, 168), (74, 73, 84, 87), (37, 36, 35, 34), (71, 70, 67, 66), (86, 85, 79, 78), (204, 189, 190, 207), (17, 16, 15, 14), (118, 117, 96, 99), (58, 57, 52, 55), (224, 213, 221, 235), (297, 296, 290, 289), (245, 244, 230, 231), (61, 60, 59, 58), (395, 381, 392, 401), (278, 271, 259, 270), (23, 22, 19, 18), (73, 72, 80, 83), (234, 233, 246, 247), (10, 9, 4, 7), (213, 224, 217, 209), (161, 160, 159, 158), (384, 373, 381, 395), (239, 238, 219, 220), (335, 334, 343, 346), (215, 237, 242, 222), (211, 226, 225, 208), (243, 223, 222, 242), (364, 349, 350, 367), (13, 12, 11, 10), (463, 460, 470, 471), (436, 425, 417, 424), (464, 465, 457, 458), (459, 456, 469, 470), (442, 437, 424, 435), (467, 464, 461, 462), (452, 453, 448, 449), (460, 461, 458, 459), (455, 452, 468, 469), (432, 441, 435, 421), (450, 451, 462, 463), (471, 468, 449, 450), (465, 466, 453, 454), (426, 416, 417, 425), (443, 423, 422, 442), (425, 408, 411, 426), (445, 447, 441, 440), (432, 429, 440, 441), (418, 410, 416, 428), (412, 419, 438, 427), (451, 448, 466, 467), (434, 433, 446, 447), (444, 440, 428, 439), (456, 457, 454, 455), (410, 409, 417, 416), (438, 428, 416, 427), (446, 443, 435, 441), (454, 453, 452, 455), (437, 415, 414, 436), (421, 435, 424, 413), (431, 434, 447, 445), (466, 465, 464, 467), (439, 438, 419, 420), (445, 444, 430, 431), (423, 443, 446, 433), (415, 437, 442, 422), (417, 409, 413, 424), (420, 430, 444, 439), (427, 426, 411, 412), (450, 449, 448, 451), (458, 457, 456, 459), (462, 461, 460, 463), (429, 418, 428, 440), (414, 408, 425, 436), (518, 507, 529, 535), (515, 503, 514, 525), (483, 480, 481, 482), (487, 484, 485, 486), (495, 492, 493, 494), (532, 531, 516, 517), (499, 504, 523, 513), (530, 519, 526, 534), (501, 521, 528, 506), (497, 510, 520, 500), (513, 512, 498, 499), (524, 523, 504, 505), (479, 476, 477, 478), (496, 498, 512, 509), (519, 530, 522, 508), (529, 507, 506, 528), (491, 488, 489, 490), (508, 502, 497, 500), (527, 516, 505, 515), (526, 527, 533, 534), (489, 488, 487, 486), (515, 504, 499, 503), (497, 496, 509, 510), (477, 476, 492, 495), (505, 516, 531, 524), (527, 515, 525, 533), (503, 502, 511, 514), (502, 503, 498, 496), (532, 517, 518, 535), (521, 501, 500, 520), (526, 518, 517, 527), (490, 489, 478, 477), (494, 493, 472, 475), (481, 480, 493, 492), (508, 522, 511, 502), (475, 474, 488, 491), (485, 484, 483, 482), (495, 494, 491, 490), (482, 481, 476, 479), (519, 508, 501, 506), (474, 473, 484, 487), (486, 485, 479, 478), (526, 519, 507, 518), (473, 472, 480, 483), (591, 588, 598, 599), (564, 553, 545, 552), (592, 593, 585, 586), (587, 584, 597, 598), (570, 565, 552, 563), (595, 592, 589, 590), (580, 581, 576, 577), (588, 589, 586, 587), (583, 580, 596, 597), (560, 569, 563, 549), (578, 579, 590, 591), (599, 596, 577, 578), (593, 594, 581, 582), (554, 544, 545, 553), (571, 551, 550, 570), (553, 536, 539, 554), (573, 575, 569, 568), (560, 557, 568, 569), (546, 538, 544, 556), (540, 547, 566, 555), (579, 576, 594, 595), (562, 561, 574, 575), (572, 568, 556, 567), (584, 585, 582, 583), (538, 537, 545, 544), (566, 556, 544, 555), (574, 571, 563, 569), (582, 581, 580, 583), (565, 543, 542, 564), (549, 563, 552, 541), (559, 562, 575, 573), (594, 593, 592, 595), (567, 566, 547, 548), (573, 572, 558, 559), (551, 571, 574, 561), (543, 565, 570, 550), (545, 537, 541, 552), (548, 558, 572, 567), (555, 554, 539, 540), (578, 577, 576, 579), (586, 585, 584, 587), (590, 589, 588, 591), (557, 546, 556, 568), (542, 536, 553, 564), (646, 635, 657, 663), (643, 631, 642, 653), (611, 608, 609, 610), (615, 612, 613, 614), (623, 620, 621, 622), (660, 659, 644, 645), (627, 632, 651, 641), (658, 647, 654, 662), (629, 649, 656, 634), (625, 638, 648, 628), (641, 640, 626, 627), (652, 651, 632, 633), (607, 604, 605, 606), (624, 626, 640, 637), (647, 658, 650, 636), (657, 635, 634, 656), (619, 616, 617, 618), (636, 630, 625, 628), (655, 644, 633, 643), (654, 655, 661, 662), (617, 616, 615, 614), (643, 632, 627, 631), (625, 624, 637, 638), (605, 604, 620, 623), (633, 644, 659, 652), (655, 643, 653, 661), (631, 630, 639, 642), (630, 631, 626, 624), (660, 645, 646, 663), (649, 629, 628, 648), (654, 646, 645, 655), (618, 617, 606, 605), (622, 621, 600, 603), (609, 608, 621, 620), (636, 650, 639, 630), (603, 602, 616, 619), (613, 612, 611, 610), (623, 622, 619, 618), (610, 609, 604, 607), (647, 636, 629, 634), (602, 601, 612, 615), (614, 613, 607, 606), (654, 647, 635, 646), (601, 600, 608, 611), (710, 699, 721, 727), (707, 695, 706, 717), (675, 672, 673, 674), (679, 676, 677, 678), (687, 684, 685, 686), (724, 723, 708, 709), (691, 696, 715, 705), (722, 711, 718, 726), (693, 713, 720, 698), (689, 702, 712, 692), (705, 704, 690, 691), (716, 715, 696, 697), (671, 668, 669, 670), (688, 690, 704, 701), (711, 722, 714, 700), (721, 699, 698, 720), (683, 680, 681, 682), (700, 694, 689, 692), (719, 708, 697, 707), (718, 719, 725, 726), (681, 680, 679, 678), (707, 696, 691, 695), (689, 688, 701, 702), (669, 668, 684, 687), (697, 708, 723, 716), (719, 707, 717, 725), (695, 694, 703, 706), (694, 695, 690, 688), (724, 709, 710, 727), (713, 693, 692, 712), (718, 710, 709, 719), (682, 681, 670, 669), (686, 685, 664, 667), (673, 672, 685, 684), (700, 714, 703, 694), (667, 666, 680, 683), (677, 676, 675, 674), (687, 686, 683, 682), (674, 673, 668, 671), (711, 700, 693, 698), (666, 665, 676, 679), (678, 677, 671, 670), (718, 711, 699, 710), (665, 664, 672, 675), (783, 780, 790, 791), (756, 745, 737, 744), (784, 785, 777, 778), (779, 776, 789, 790), (762, 757, 744, 755), (787, 784, 781, 782), (772, 773, 768, 769), (780, 781, 778, 779), (775, 772, 788, 789), (752, 761, 755, 741), (770, 771, 782, 783), (791, 788, 769, 770), (785, 786, 773, 774), (746, 736, 737, 745), (763, 743, 742, 762), (745, 728, 731, 746), (765, 767, 761, 760), (752, 749, 760, 761), (738, 730, 736, 748), (732, 739, 758, 747), (771, 768, 786, 787), (754, 753, 766, 767), (764, 760, 748, 759), (776, 777, 774, 775), (730, 729, 737, 736), (758, 748, 736, 747), (766, 763, 755, 761), (774, 773, 772, 775), (757, 735, 734, 756), (741, 755, 744, 733), (751, 754, 767, 765), (786, 785, 784, 787), (759, 758, 739, 740), (765, 764, 750, 751), (743, 763, 766, 753), (735, 757, 762, 742), (737, 729, 733, 744), (740, 750, 764, 759), (747, 746, 731, 732), (770, 769, 768, 771), (778, 777, 776, 779), (782, 781, 780, 783), (749, 738, 748, 760), (734, 728, 745, 756), (812, 803, 802, 814), (824, 823, 830, 831), (822, 821, 828, 829), (828, 834, 830, 829), (821, 820, 827, 828), (814, 802, 801, 816), (858, 855, 836, 837), (842, 839, 855, 856), (810, 804, 803, 812), (798, 797, 804, 805), (797, 796, 803, 804), (846, 843, 856, 857), (796, 795, 802, 803), (793, 792, 799, 800), (794, 793, 800, 801), (810, 811, 809, 807), (816, 801, 800, 818), (839, 840, 835, 836), (850, 847, 857, 858), (812, 813, 811, 810), (854, 851, 848, 849), (795, 794, 801, 802), (805, 799, 792, 798), (851, 852, 844, 845), (847, 848, 845, 846), (808, 806, 807, 809), (807, 805, 804, 810), (852, 853, 840, 841), (832, 834, 827, 833), (806, 799, 805, 807), (816, 817, 815, 814), (843, 844, 841, 842), (818, 800, 799, 806), (830, 834, 832, 831), (837, 838, 849, 850), (838, 835, 853, 854), (825, 824, 831, 832), (818, 819, 817, 816), (845, 844, 843, 846), (841, 840, 839, 842), (814, 815, 813, 812), (853, 852, 851, 854), (823, 822, 829, 830), (849, 848, 847, 850), (837, 836, 835, 838), (833, 827, 820, 826), (826, 825, 832, 833), (806, 808, 819, 818), (867, 877, 878), (879, 889, 890), (891, 895, 896), (892, 898, 897), (886, 894, 893), (875, 888, 887), (917, 899, 904), (916, 905, 908), (915, 909, 912), (918, 913, 902), (919, 903, 900), (920, 907, 906), (921, 911, 910), (922, 901, 914), (914, 911, 921, 922), (887, 876, 868, 875), (915, 916, 908, 909), (910, 907, 920, 921), (893, 888, 875, 886), (918, 915, 912, 913), (903, 904, 899, 900), (911, 912, 909, 910), (906, 903, 919, 920), (883, 892, 886, 872), (901, 902, 913, 914), (922, 919, 900, 901), (916, 917, 904, 905), (877, 867, 868, 876), (894, 874, 873, 893), (876, 859, 862, 877), (896, 898, 892, 891), (883, 880, 891, 892), (869, 861, 867, 879), (863, 870, 889, 878), (902, 899, 917, 918), (885, 884, 897, 898), (895, 891, 879, 890), (907, 908, 905, 906), (861, 860, 868, 867), (889, 879, 867, 878), (897, 894, 886, 892), (905, 904, 903, 906), (888, 866, 865, 887), (872, 886, 875, 864), (882, 885, 898, 896), (917, 916, 915, 918), (890, 889, 870, 871), (896, 895, 881, 882), (874, 894, 897, 884), (866, 888, 893, 873), (868, 860, 864, 875), (871, 881, 895, 890), (878, 877, 862, 863), (901, 900, 899, 902), (909, 908, 907, 910), (913, 912, 911, 914), (880, 869, 879, 891), (865, 859, 876, 887)])
_uv = me_cube_002.uv_layers.new(name='UVMap')
_uv.uv.foreach_set('vector', [0.005661, 0.004163, 0.001498, 0.00415, 0.005674, 0.0, 0.3138, 0.005108, 0.3138, 0.0009454, 0.318, 0.005121, 0.3122, 0.5296, 0.3164, 0.5296, 0.3122, 0.5338, 0.004163, 0.5287, 0.00415, 0.5328, 0.0, 0.5287, 0.6302, 0.004163, 0.6302, 0.0, 0.6344, 0.004163, 0.3221, 0.004178, 0.318, 0.004178, 0.3221, 1.487e-05, 0.6302, 0.5287, 0.6344, 0.5287, 0.6302, 0.5328, 0.1552, 0.5382, 0.151, 0.5382, 0.1552, 0.534, 0.2301, 0.538, 0.2301, 0.5338, 0.2343, 0.5379, 0.2303, 0.6129, 0.2345, 0.6129, 0.2303, 0.617, 0.1554, 0.6131, 0.1554, 0.6173, 0.1512, 0.6131, 0.7967, 0.8743, 0.8009, 0.8743, 0.7967, 0.8784, 0.7967, 0.7993, 0.7967, 0.7952, 0.8009, 0.7993, 0.7218, 0.7993, 0.7177, 0.7993, 0.7218, 0.7952, 0.7218, 0.8743, 0.7218, 0.8784, 0.7177, 0.8743, 0.1552, 0.7052, 0.151, 0.7052, 0.1552, 0.701, 0.2301, 0.7049, 0.2301, 0.7008, 0.2343, 0.7049, 0.2303, 0.7799, 0.2345, 0.7798, 0.2303, 0.784, 0.1554, 0.7801, 0.1554, 0.7843, 0.1512, 0.7801, 0.8793, 0.5722, 0.8834, 0.5722, 0.8793, 0.5764, 0.8793, 0.4973, 0.8793, 0.4931, 0.8834, 0.4973, 0.8043, 0.4973, 0.8002, 0.4973, 0.8043, 0.4931, 0.8043, 0.5722, 0.8043, 0.5764, 0.8002, 0.5722, 0.1552, 0.6217, 0.151, 0.6217, 0.1552, 0.6175, 0.2301, 0.6214, 0.2301, 0.6173, 0.2343, 0.6214, 0.2303, 0.6964, 0.2345, 0.6964, 0.2303, 0.7005, 0.1554, 0.6966, 0.1554, 0.7008, 0.1512, 0.6966, 0.2303, 0.9466, 0.2345, 0.9466, 0.2303, 0.9508, 0.2303, 0.8717, 0.2303, 0.8675, 0.2345, 0.8717, 0.1554, 0.8717, 0.1512, 0.8717, 0.1554, 0.8675, 0.1554, 0.9466, 0.1554, 0.9508, 0.1512, 0.9466, 0.4878, 0.5373, 0.4836, 0.5373, 0.4878, 0.5331, 0.5627, 0.537, 0.5627, 0.5329, 0.5669, 0.537, 0.5629, 0.612, 0.5671, 0.6119, 0.563, 0.6161, 0.488, 0.6122, 0.488, 0.6163, 0.4839, 0.6122, 0.8793, 0.791, 0.8834, 0.791, 0.8793, 0.7952, 0.8793, 0.7161, 0.8793, 0.7119, 0.8834, 0.7161, 0.8043, 0.7161, 0.8002, 0.7161, 0.8043, 0.7119, 0.8043, 0.791, 0.8043, 0.7952, 0.8002, 0.791, 0.2387, 0.7052, 0.2345, 0.7052, 0.2386, 0.701, 0.3136, 0.7049, 0.3136, 0.7008, 0.3178, 0.7049, 0.3138, 0.7799, 0.318, 0.7798, 0.3138, 0.784, 0.2389, 0.7801, 0.2389, 0.7843, 0.2347, 0.7801, 0.3138, 0.8633, 0.318, 0.8633, 0.3138, 0.8675, 0.3138, 0.7884, 0.3138, 0.7843, 0.318, 0.7884, 0.2389, 0.7884, 0.2347, 0.7884, 0.2389, 0.7843, 0.2389, 0.8633, 0.2389, 0.8675, 0.2347, 0.8634, 0.4878, 0.7877, 0.4836, 0.7877, 0.4878, 0.7836, 0.5627, 0.7875, 0.5627, 0.7833, 0.5669, 0.7875, 0.5629, 0.8624, 0.5671, 0.8624, 0.563, 0.8666, 0.488, 0.8626, 0.488, 0.8668, 0.4839, 0.8627, 0.07932, 0.8633, 0.08349, 0.8633, 0.07932, 0.8675, 0.07932, 0.7884, 0.07932, 0.7843, 0.08348, 0.7884, 0.004388, 0.7884, 0.0002259, 0.7884, 0.004389, 0.7843, 0.004392, 0.8633, 0.004393, 0.8675, 0.0002295, 0.8634, 0.9401, 0.5728, 0.934, 0.5651, 0.9344, 0.565, 0.9246, 0.5764, 0.9269, 0.5663, 0.9274, 0.5666, 0.9122, 0.5665, 0.9217, 0.5619, 0.9217, 0.5621, 0.9122, 0.5506, 0.9217, 0.5549, 0.9217, 0.5551, 0.9246, 0.5407, 0.9274, 0.5504, 0.9269, 0.5507, 0.9401, 0.5442, 0.9344, 0.552, 0.934, 0.5519, 0.6103, 0.9037, 0.6046, 0.9115, 0.6042, 0.9114, 0.5949, 0.9002, 0.5976, 0.9099, 0.5972, 0.9103, 0.5824, 0.9101, 0.5919, 0.9144, 0.5919, 0.9147, 0.5824, 0.926, 0.5919, 0.9214, 0.5919, 0.9217, 0.5949, 0.9359, 0.5972, 0.9258, 0.5976, 0.9262, 0.6103, 0.9324, 0.6042, 0.9246, 0.6046, 0.9246, 0.9462, 0.5228, 0.94, 0.5151, 0.9404, 0.515, 0.9307, 0.5263, 0.933, 0.5162, 0.9334, 0.5166, 0.9182, 0.5164, 0.9277, 0.5118, 0.9277, 0.5121, 0.9182, 0.5005, 0.9277, 0.5049, 0.9277, 0.5051, 0.9307, 0.4906, 0.9334, 0.5003, 0.933, 0.5007, 0.9462, 0.4941, 0.9404, 0.502, 0.94, 0.5019, 0.1267, 0.9008, 0.121, 0.9086, 0.1206, 0.9085, 0.1112, 0.8972, 0.114, 0.907, 0.1135, 0.9073, 0.09881, 0.9071, 0.1083, 0.9115, 0.1083, 0.9117, 0.09882, 0.923, 0.1083, 0.9185, 0.1083, 0.9187, 0.1112, 0.9329, 0.1135, 0.9229, 0.114, 0.9232, 0.1267, 0.9294, 0.1206, 0.9217, 0.121, 0.9216, 0.9121, 0.9274, 0.9059, 0.9197, 0.9064, 0.9196, 0.8966, 0.931, 0.8989, 0.9209, 0.8993, 0.9212, 0.8842, 0.9211, 0.8937, 0.9165, 0.8937, 0.9167, 0.8842, 0.9052, 0.8937, 0.9095, 0.8937, 0.9097, 0.8966, 0.8952, 0.8993, 0.905, 0.8989, 0.9053, 0.9121, 0.8988, 0.9064, 0.9066, 0.9059, 0.9065, 0.9113, 0.4941, 0.9056, 0.502, 0.9052, 0.5019, 0.8959, 0.4906, 0.8986, 0.5003, 0.8982, 0.5007, 0.8834, 0.5005, 0.8929, 0.5049, 0.8929, 0.5051, 0.8834, 0.5164, 0.8929, 0.5118, 0.8929, 0.5121, 0.8959, 0.5263, 0.8982, 0.5162, 0.8986, 0.5166, 0.9113, 0.5228, 0.9052, 0.5151, 0.9056, 0.515, 0.9401, 0.5942, 0.9344, 0.602, 0.934, 0.6019, 0.9246, 0.5907, 0.9274, 0.6004, 0.9269, 0.6008, 0.9122, 0.6006, 0.9217, 0.6049, 0.9217, 0.6052, 0.9122, 0.6165, 0.9217, 0.6119, 0.9217, 0.6122, 0.9246, 0.6264, 0.9269, 0.6163, 0.9274, 0.6167, 0.9401, 0.6229, 0.934, 0.6152, 0.9344, 0.6151, 0.2389, 0.9466, 0.2389, 0.9508, 0.2347, 0.9466, 0.2389, 0.8717, 0.2347, 0.8717, 0.2389, 0.8675, 0.3138, 0.8717, 0.3138, 0.8675, 0.318, 0.8717, 0.3138, 0.9466, 0.318, 0.9466, 0.3138, 0.9508, 0.07909, 0.6966, 0.08326, 0.6966, 0.07908, 0.7008, 0.07932, 0.6217, 0.07934, 0.6175, 0.08349, 0.6217, 0.004393, 0.6214, 0.0002299, 0.6214, 0.004406, 0.6173, 0.004163, 0.6964, 0.00415, 0.7005, 0.0, 0.6964, 0.004163, 0.5382, 0.0, 0.5382, 0.00415, 0.534, 0.07909, 0.538, 0.07908, 0.5338, 0.08326, 0.5379, 0.07932, 0.6129, 0.08349, 0.6129, 0.07934, 0.617, 0.004393, 0.6131, 0.004405, 0.6173, 0.0002298, 0.6131, 0.8793, 0.6555, 0.8834, 0.6555, 0.8793, 0.6596, 0.8793, 0.5805, 0.8793, 0.5764, 0.8834, 0.5805, 0.8043, 0.5805, 0.8002, 0.5805, 0.8043, 0.5764, 0.8043, 0.6555, 0.8043, 0.6596, 0.8002, 0.6555, 0.9412, 0.6727, 0.9351, 0.6649, 0.9355, 0.6649, 0.9257, 0.6762, 0.928, 0.6661, 0.9284, 0.6665, 0.9133, 0.6663, 0.9228, 0.6617, 0.9228, 0.662, 0.9133, 0.6504, 0.9228, 0.6547, 0.9228, 0.655, 0.9257, 0.6405, 0.9284, 0.6502, 0.928, 0.6506, 0.9412, 0.644, 0.9355, 0.6518, 0.9351, 0.6517, 0.9469, 0.8988, 0.9412, 0.9066, 0.9408, 0.9065, 0.9314, 0.8952, 0.9341, 0.905, 0.9337, 0.9053, 0.919, 0.9052, 0.9285, 0.9095, 0.9285, 0.9097, 0.919, 0.9211, 0.9285, 0.9165, 0.9285, 0.9167, 0.9314, 0.931, 0.9337, 0.9209, 0.9341, 0.9212, 0.9469, 0.9274, 0.9408, 0.9197, 0.9412, 0.9196, 0.488, 0.9459, 0.488, 0.9501, 0.4839, 0.9459, 0.488, 0.871, 0.4839, 0.871, 0.488, 0.8668, 0.5629, 0.871, 0.5629, 0.8668, 0.5671, 0.871, 0.5629, 0.9459, 0.5671, 0.9459, 0.5629, 0.9501, 0.5627, 0.6957, 0.5669, 0.6957, 0.5627, 0.6998, 0.5629, 0.6207, 0.563, 0.6166, 0.5671, 0.6208, 0.488, 0.6205, 0.4839, 0.6205, 0.488, 0.6163, 0.4878, 0.6954, 0.4878, 0.6996, 0.4836, 0.6954, 0.2387, 0.5382, 0.2345, 0.5382, 0.2386, 0.534, 0.3136, 0.538, 0.3136, 0.5338, 0.3178, 0.5379, 0.3138, 0.6129, 0.318, 0.6129, 0.3138, 0.617, 0.2389, 0.6131, 0.2389, 0.6173, 0.2347, 0.6131, 0.88, 0.8743, 0.8842, 0.8743, 0.88, 0.8784, 0.88, 0.7993, 0.88, 0.7952, 0.8842, 0.7993, 0.8051, 0.7993, 0.8009, 0.7993, 0.8051, 0.7952, 0.8051, 0.8743, 0.8051, 0.8784, 0.8009, 0.8743, 0.9412, 0.7084, 0.9351, 0.7007, 0.9355, 0.7006, 0.9257, 0.7119, 0.928, 0.7018, 0.9284, 0.7022, 0.9133, 0.702, 0.9228, 0.6974, 0.9228, 0.6977, 0.9133, 0.6861, 0.9228, 0.6904, 0.9228, 0.6907, 0.9257, 0.6762, 0.9284, 0.6859, 0.928, 0.6863, 0.9412, 0.6797, 0.9355, 0.6875, 0.9351, 0.6875, 0.004393, 0.7049, 0.0002299, 0.7049, 0.004406, 0.7008, 0.07932, 0.7052, 0.07934, 0.701, 0.08349, 0.7052, 0.07909, 0.7801, 0.08326, 0.7801, 0.07908, 0.7843, 0.004163, 0.7799, 0.00415, 0.784, 9.925e-09, 0.7798, 0.7135, 0.8743, 0.7177, 0.8743, 0.7135, 0.8784, 0.7135, 0.7993, 0.7135, 0.7952, 0.7176, 0.7993, 0.6386, 0.7993, 0.6344, 0.7993, 0.6386, 0.7952, 0.6386, 0.8743, 0.6386, 0.8784, 0.6344, 0.8743, 0.02815, 0.9497, 0.022, 0.942, 0.02242, 0.9419, 0.01265, 0.9533, 0.01495, 0.9432, 0.01537, 0.9435, 0.0002267, 0.9434, 0.009723, 0.9388, 0.009723, 0.939, 0.0002259, 0.9275, 0.009722, 0.9318, 0.009722, 0.932, 0.01265, 0.9175, 0.01537, 0.9273, 0.01495, 0.9276, 0.02815, 0.9211, 0.02241, 0.9289, 0.022, 0.9288, 0.08465, 0.9211, 0.07892, 0.9289, 0.0785, 0.9288, 0.06916, 0.9175, 0.07187, 0.9273, 0.07146, 0.9276, 0.05673, 0.9275, 0.06623, 0.9318, 0.06623, 0.932, 0.05673, 0.9434, 0.06623, 0.9388, 0.06623, 0.939, 0.06916, 0.9533, 0.07146, 0.9432, 0.07187, 0.9435, 0.08465, 0.9497, 0.0785, 0.942, 0.07892, 0.9419, 0.4045, 0.8699, 0.4045, 0.8741, 0.4004, 0.8699, 0.4045, 0.795, 0.4004, 0.795, 0.4045, 0.7908, 0.4795, 0.795, 0.4795, 0.7908, 0.4836, 0.795, 0.4795, 0.8699, 0.4836, 0.8699, 0.4795, 0.8741, 0.4878, 0.7789, 0.4878, 0.7831, 0.4836, 0.7789, 0.5627, 0.7792, 0.5669, 0.7792, 0.5627, 0.7833, 0.5629, 0.7042, 0.563, 0.7001, 0.5671, 0.7042, 0.488, 0.704, 0.4839, 0.704, 0.488, 0.6998, 0.0952, 0.887, 0.1004, 0.8805, 0.1035, 0.887, 0.1554, 0.8633, 0.1554, 0.8675, 0.1512, 0.8634, 0.1554, 0.7884, 0.1512, 0.7884, 0.1554, 0.7843, 0.2303, 0.7884, 0.2303, 0.7843, 0.2345, 0.7884, 0.2303, 0.8633, 0.2345, 0.8633, 0.2303, 0.8675, 0.3136, 0.6966, 0.3178, 0.6966, 0.3136, 0.7008, 0.3138, 0.6217, 0.3138, 0.6175, 0.318, 0.6217, 0.2389, 0.6214, 0.2347, 0.6214, 0.2389, 0.6173, 0.2387, 0.6964, 0.2386, 0.7005, 0.2345, 0.6964, 0.1838, 0.9508, 0.1839, 1.001, 0.1781, 1.001, 0.178, 0.9508, 0.08832, 0.8737, 0.08854, 0.8016, 0.1035, 0.8016, 0.1033, 0.8737, 0.9834, 0.8702, 0.9832, 0.8203, 0.9895, 0.8203, 0.9897, 0.8702, 0.9656, 0.005511, 0.9671, 0.4831, 0.8022, 0.4836, 0.8008, 0.006017, 0.09882, 0.923, 0.09881, 0.9071, 0.1083, 0.9117, 0.1083, 0.9185, 0.3221, 0.004178, 0.6302, 0.004163, 0.6302, 0.5287, 0.3222, 0.5287, 0.5233, 1.0, 0.517, 1.0, 0.5168, 0.9501, 0.5231, 0.9501, 0.5673, 0.8796, 0.5671, 0.81, 0.5821, 0.81, 0.5823, 0.8796, 0.3181, 0.9194, 0.318, 0.8695, 0.3287, 0.8694, 0.3289, 0.9194, 0.004163, 0.5287, 0.005661, 0.004163, 0.3138, 0.005108, 0.3122, 0.5296, 0.4829, 0.5387, 0.4836, 0.7904, 0.3188, 0.7908, 0.318, 0.5392, 0.6359, 0.4931, 0.6344, 0.005873, 0.7993, 0.005408, 0.8007, 0.4926, 0.8274, 0.9343, 0.8276, 0.9955, 0.8126, 0.9955, 0.8124, 0.9343, 0.07932, 0.7884, 0.07932, 0.8633, 0.004392, 0.8633, 0.004388, 0.7884, 0.9823, 0.1476, 0.9827, 0.1476, 0.9828, 0.1976, 0.9824, 0.1976, 0.9785, 0.6437, 0.9783, 0.7119, 0.9633, 0.7119, 0.9635, 0.6436, 0.9821, 0.4153, 0.9823, 0.4836, 0.9673, 0.4836, 0.9671, 0.4154, 0.3547, 0.9445, 0.3551, 0.9445, 0.3552, 0.9945, 0.3548, 0.9945, 0.9954, 0.1975, 0.9893, 0.1975, 0.9891, 0.1476, 0.9953, 0.1476, 0.6322, 0.7699, 0.6325, 0.842, 0.6175, 0.842, 0.6173, 0.7699, 0.7967, 0.7993, 0.7967, 0.8743, 0.7218, 0.8743, 0.7218, 0.7993, 0.121, 0.9086, 0.1267, 0.9008, 0.1336, 0.9151, 0.1241, 0.9151, 0.1358, 0.6832, 0.136, 0.6111, 0.151, 0.6111, 0.1508, 0.6832, 0.8736, 0.9284, 0.8577, 0.9285, 0.8575, 0.8785, 0.8734, 0.8785, 0.184, 0.9508, 0.1903, 0.9508, 0.1904, 1.001, 0.1842, 1.001, 0.9899, 0.8203, 0.9901, 0.8702, 0.9897, 0.8702, 0.9895, 0.8203, 0.9523, 0.7952, 0.9521, 0.7256, 0.967, 0.7255, 0.9673, 0.7951, 0.6452, 0.9785, 0.645, 0.9285, 0.6609, 0.9285, 0.661, 0.9784, 0.3678, 0.9944, 0.3617, 0.9944, 0.3615, 0.9445, 0.3677, 0.9445, 0.1083, 0.9187, 0.1135, 0.9229, 0.1112, 0.9329, 0.09882, 0.923, 0.03012, 0.9175, 0.02997, 0.8676, 0.04072, 0.8676, 0.04087, 0.9175, 0.4269, 0.9299, 0.4271, 0.9911, 0.4121, 0.9912, 0.4119, 0.93, 0.114, 0.907, 0.1112, 0.8972, 0.1267, 0.9008, 0.1206, 0.9085, 0.8929, 0.5049, 0.8834, 0.5005, 0.8959, 0.4906, 0.8982, 0.5007, 0.114, 0.9232, 0.1206, 0.9217, 0.1267, 0.9294, 0.1112, 0.9329, 0.8929, 0.5121, 0.8982, 0.5162, 0.8959, 0.5263, 0.8834, 0.5164, 0.9832, 0.802, 0.983, 0.8702, 0.968, 0.8702, 0.9682, 0.802, 0.9823, 0.2678, 0.9821, 0.3361, 0.9671, 0.336, 0.9673, 0.2678, 0.9964, 0.8702, 0.9901, 0.8702, 0.9899, 0.8203, 0.9962, 0.8202, 0.5673, 0.9547, 0.5671, 0.8851, 0.5821, 0.885, 0.5823, 0.9546, 0.9826, 0.7952, 0.9825, 0.7452, 0.9888, 0.7452, 0.9889, 0.7952, 0.9924, 0.4901, 0.9926, 0.5513, 0.9776, 0.5513, 0.9775, 0.4901, 0.361, 0.9445, 0.3615, 0.9445, 0.3617, 0.9944, 0.3612, 0.9944, 0.6046, 0.9115, 0.6103, 0.9037, 0.6172, 0.918, 0.6077, 0.918, 0.1907, 1.001, 0.1904, 1.001, 0.1903, 0.9508, 0.1905, 0.9508, 0.1033, 0.7294, 0.1035, 0.8015, 0.08854, 0.8016, 0.08832, 0.7295, 0.3528, 0.9445, 0.3526, 0.8749, 0.3676, 0.8748, 0.3678, 0.9444, 0.8986, 0.5003, 0.8959, 0.4906, 0.9113, 0.4941, 0.9052, 0.5019, 0.6046, 0.9246, 0.6077, 0.918, 0.6172, 0.918, 0.6103, 0.9324, 0.5824, 0.9359, 0.5828, 0.9359, 0.583, 0.9859, 0.5826, 0.9859, 0.8834, 0.5164, 0.8834, 0.5005, 0.8929, 0.5051, 0.8929, 0.5118, 0.8793, 0.4973, 0.8793, 0.5722, 0.8043, 0.5722, 0.8043, 0.4973, 0.5956, 0.9859, 0.5894, 0.9859, 0.5893, 0.9359, 0.5954, 0.9359, 0.5976, 0.9262, 0.6042, 0.9246, 0.6103, 0.9324, 0.5949, 0.9359, 0.5976, 0.9099, 0.5949, 0.9002, 0.6103, 0.9037, 0.6042, 0.9114, 0.4005, 0.9241, 0.4004, 0.8742, 0.4111, 0.8741, 0.4113, 0.9241, 0.9956, 0.7951, 0.9893, 0.7952, 0.9891, 0.7452, 0.9955, 0.7452, 0.9268, 0.8452, 0.9109, 0.8451, 0.9111, 0.7952, 0.927, 0.7952, 0.8793, 0.7161, 0.8793, 0.791, 0.8043, 0.791, 0.8043, 0.7161, 0.5824, 0.926, 0.5824, 0.9101, 0.5919, 0.9147, 0.5919, 0.9214, 0.5103, 1.0, 0.5102, 0.9501, 0.5164, 0.9501, 0.5166, 1.0, 0.5919, 0.9144, 0.5824, 0.9101, 0.5949, 0.9002, 0.5972, 0.9103, 0.9823, 0.1531, 0.9821, 0.2214, 0.9671, 0.2213, 0.9673, 0.1531, 0.08468, 0.9533, 0.08484, 1.003, 0.07903, 1.003, 0.07887, 0.9533, 0.9891, 0.7452, 0.9893, 0.7952, 0.9889, 0.7952, 0.9888, 0.7452, 0.09155, 1.003, 0.09133, 1.003, 0.09117, 0.9533, 0.0914, 0.9533, 0.9483, 0.7119, 0.9481, 0.6423, 0.9631, 0.6423, 0.9633, 0.7119, 0.5888, 0.9359, 0.5893, 0.9359, 0.5894, 0.9859, 0.5889, 0.9859, 0.9056, 0.515, 0.9087, 0.5085, 0.9182, 0.5085, 0.9113, 0.5228, 0.8007, 0.9343, 0.8009, 0.9955, 0.7859, 0.9955, 0.7857, 0.9343, 0.2147, 0.9508, 0.221, 0.9508, 0.2211, 1.001, 0.2149, 1.001, 0.7637, 0.9284, 0.7478, 0.9285, 0.7476, 0.8785, 0.7635, 0.8785, 0.3138, 0.7884, 0.3138, 0.8633, 0.2389, 0.8633, 0.2389, 0.7884, 0.2303, 0.8717, 0.2303, 0.9466, 0.1554, 0.9466, 0.1554, 0.8717, 0.08491, 0.9533, 0.09117, 0.9533, 0.09133, 1.003, 0.08506, 1.003, 0.9379, 0.981, 0.9378, 0.931, 0.9537, 0.931, 0.9538, 0.9809, 0.8986, 0.5166, 0.9052, 0.5151, 0.9113, 0.5228, 0.8959, 0.5263, 0.1033, 0.6521, 0.1035, 0.7242, 0.08854, 0.7243, 0.08832, 0.6522, 0.5919, 0.9217, 0.5972, 0.9258, 0.5949, 0.9359, 0.5824, 0.926, 0.9886, 0.1476, 0.9891, 0.1476, 0.9893, 0.1975, 0.9888, 0.1975, 0.121, 0.9216, 0.1241, 0.9151, 0.1336, 0.9151, 0.1267, 0.9294, 0.5168, 0.9501, 0.517, 1.0, 0.5166, 1.0, 0.5164, 0.9501, 0.7018, 0.9785, 0.7016, 0.9285, 0.7175, 0.9285, 0.7177, 0.9784, 0.9935, 0.6507, 0.9937, 0.7119, 0.9787, 0.7119, 0.9785, 0.6507, 0.9056, 0.502, 0.9113, 0.4941, 0.9182, 0.5085, 0.9087, 0.5085, 0.1083, 0.9115, 0.09881, 0.9071, 0.1112, 0.8972, 0.1135, 0.9073, 0.6322, 0.6926, 0.6325, 0.7647, 0.6175, 0.7647, 0.6173, 0.6926, 0.9371, 0.7952, 0.9368, 0.7256, 0.9518, 0.7255, 0.952, 0.7951, 0.7993, 0.4982, 0.8002, 0.7947, 0.6353, 0.7952, 0.6344, 0.4987, 0.4567, 0.9299, 0.4569, 0.9911, 0.4419, 0.9912, 0.4417, 0.93, 0.9825, 0.7269, 0.9822, 0.7952, 0.9673, 0.7951, 0.9675, 0.7269, 0.2213, 1.001, 0.2211, 1.001, 0.221, 0.9508, 0.2212, 0.9508, 0.2145, 0.9508, 0.2146, 1.001, 0.2088, 1.001, 0.2087, 0.9508, 0.7743, 0.9284, 0.7637, 0.9284, 0.7635, 0.8785, 0.7741, 0.8784, 0.1512, 0.7801, 0.151, 0.7052, 0.1552, 0.7052, 0.1554, 0.7801, 0.488, 0.6122, 0.5629, 0.612, 0.563, 0.6161, 0.488, 0.6163, 0.1033, 0.8789, 0.0883, 0.8788, 0.08832, 0.8737, 0.1033, 0.8737, 0.9246, 0.5407, 0.9269, 0.5507, 0.9217, 0.5549, 0.9122, 0.5506, 0.8274, 0.9285, 0.8168, 0.9284, 0.8169, 0.8785, 0.8276, 0.8785, 0.08348, 0.7884, 0.08349, 0.8633, 0.07932, 0.8633, 0.07932, 0.7884, 0.2351, 0.9508, 0.2414, 0.9508, 0.2412, 1.001, 0.2349, 1.001, 0.4903, 1.0, 0.4901, 0.9501, 0.4905, 0.9501, 0.4907, 1.0, 0.5627, 0.7875, 0.4878, 0.7877, 0.4878, 0.7836, 0.5627, 0.7833, 0.7284, 0.9785, 0.7283, 0.9285, 0.7441, 0.9285, 0.7443, 0.9784, 0.8842, 0.9211, 0.8842, 0.9052, 0.8937, 0.9097, 0.8937, 0.9165, 0.7857, 0.9285, 0.8007, 0.9285, 0.8007, 0.9343, 0.7857, 0.9343, 0.8002, 0.791, 0.8002, 0.7161, 0.8043, 0.7161, 0.8043, 0.791, 0.952, 0.7202, 0.967, 0.7201, 0.967, 0.7255, 0.9521, 0.7256, 0.04072, 0.8676, 0.05658, 0.8675, 0.05673, 0.9175, 0.04087, 0.9175, 0.947, 0.5585, 0.9401, 0.5728, 0.9344, 0.565, 0.9375, 0.5585, 0.2474, 0.9508, 0.2472, 1.001, 0.2414, 1.001, 0.2416, 0.9508, 0.6172, 0.7648, 0.6322, 0.7647, 0.6322, 0.7699, 0.6173, 0.7699, 0.9827, 0.2861, 0.9886, 0.2861, 0.9888, 0.336, 0.9828, 0.336, 0.8834, 0.5264, 0.8979, 0.5264, 0.8981, 0.5763, 0.8836, 0.5764, 0.8009, 0.9284, 0.7903, 0.9284, 0.7901, 0.8785, 0.8008, 0.8784, 0.9307, 0.5263, 0.9182, 0.5164, 0.9277, 0.5121, 0.933, 0.5162, 0.9974, 0.9452, 0.9911, 0.9452, 0.9909, 0.8953, 0.9972, 0.8952, 0.8009, 0.7993, 0.8009, 0.8743, 0.7967, 0.8743, 0.7967, 0.7993, 0.3612, 0.9944, 0.3552, 0.9945, 0.3551, 0.9445, 0.361, 0.9445, 0.2301, 0.538, 0.1552, 0.5382, 0.1552, 0.534, 0.2301, 0.5338, 0.004389, 0.7843, 0.07932, 0.7843, 0.07932, 0.7884, 0.004388, 0.7884, 0.9462, 0.4941, 0.94, 0.5019, 0.9334, 0.5003, 0.9307, 0.4906, 0.497, 1.0, 0.4907, 1.0, 0.4905, 0.9501, 0.4968, 0.9501, 0.2414, 0.9508, 0.2416, 0.9508, 0.2414, 1.001, 0.2412, 1.001, 0.7218, 0.7952, 0.7967, 0.7952, 0.7967, 0.7993, 0.7218, 0.7993, 0.8002, 0.5722, 0.8002, 0.4973, 0.8043, 0.4973, 0.8043, 0.5722, 0.1515, 1.001, 0.1512, 1.001, 0.1514, 0.9508, 0.1516, 0.9508, 0.9374, 0.8452, 0.9268, 0.8452, 0.927, 0.7952, 0.9376, 0.7953, 0.8168, 0.9284, 0.8009, 0.9284, 0.8011, 0.8784, 0.8169, 0.8785, 0.5629, 0.612, 0.5627, 0.537, 0.5669, 0.537, 0.5671, 0.6119, 0.4111, 0.8741, 0.427, 0.8741, 0.4271, 0.924, 0.4113, 0.9241, 0.3526, 0.8694, 0.3676, 0.8694, 0.3676, 0.8748, 0.3526, 0.8749, 0.9673, 0.2623, 0.9823, 0.2623, 0.9823, 0.2678, 0.9673, 0.2678, 0.9887, 0.2622, 0.9886, 0.2123, 0.989, 0.2123, 0.9891, 0.2622, 0.9682, 0.7964, 0.9832, 0.7965, 0.9832, 0.802, 0.9682, 0.802, 0.2349, 1.001, 0.2347, 1.001, 0.2349, 0.9508, 0.2351, 0.9508, 0.457, 0.9241, 0.4569, 0.8742, 0.4676, 0.8741, 0.4678, 0.9241, 0.8949, 0.7952, 0.9108, 0.7952, 0.9109, 0.8451, 0.8951, 0.8452, 0.1773, 1.001, 0.171, 1.001, 0.1709, 0.9508, 0.1771, 0.9508, 0.8966, 0.931, 0.8842, 0.9211, 0.8937, 0.9167, 0.8989, 0.9209, 0.7447, 0.9784, 0.7443, 0.9784, 0.7444, 0.9285, 0.7448, 0.9285, 0.9121, 0.5764, 0.9122, 0.6263, 0.8981, 0.6264, 0.8979, 0.5764, 0.9307, 0.4906, 0.933, 0.5007, 0.9277, 0.5049, 0.9182, 0.5005, 0.6344, 0.0004642, 0.7992, 0.0, 0.7993, 0.005408, 0.6344, 0.005873, 0.08468, 0.9533, 0.08491, 0.9533, 0.08506, 1.003, 0.08484, 1.003, 0.1579, 0.9508, 0.1581, 0.9508, 0.1579, 1.001, 0.1577, 1.001, 0.0883, 0.7243, 0.1033, 0.7243, 0.1033, 0.7294, 0.08832, 0.7295, 0.9828, 0.336, 0.9824, 0.3361, 0.9823, 0.2861, 0.9827, 0.2861, 0.8834, 0.7161, 0.8834, 0.791, 0.8793, 0.791, 0.8793, 0.7161, 0.488, 0.8626, 0.5629, 0.8624, 0.563, 0.8666, 0.488, 0.8668, 0.6614, 0.9285, 0.6674, 0.9285, 0.6675, 0.9784, 0.6616, 0.9785, 0.9401, 0.5442, 0.934, 0.5519, 0.9274, 0.5504, 0.9246, 0.5407, 0.2303, 0.7799, 0.2301, 0.7049, 0.2343, 0.7049, 0.2345, 0.7798, 0.165, 1.001, 0.1648, 0.9508, 0.1707, 0.9508, 0.1708, 1.001, 0.9368, 0.7951, 0.9262, 0.7951, 0.9261, 0.7452, 0.9367, 0.7451, 0.0002295, 0.8634, 0.0002259, 0.7884, 0.004388, 0.7884, 0.004392, 0.8633, 0.005661, 0.004163, 0.004163, 0.5287, 0.0, 0.5287, 0.001498, 0.00415, 0.2145, 0.9508, 0.2147, 0.9508, 0.2149, 1.001, 0.2146, 1.001, 0.9673, 0.1476, 0.9823, 0.1476, 0.9823, 0.1531, 0.9673, 0.1531, 0.6302, 0.5287, 0.6302, 0.004163, 0.6344, 0.004163, 0.6344, 0.5287, 0.1554, 0.9466, 0.2303, 0.9466, 0.2303, 0.9508, 0.1554, 0.9508, 0.1516, 0.9508, 0.1579, 0.9508, 0.1577, 1.001, 0.1515, 1.001, 0.8043, 0.7119, 0.8793, 0.7119, 0.8793, 0.7161, 0.8043, 0.7161, 0.9954, 0.2622, 0.9891, 0.2622, 0.989, 0.2123, 0.9953, 0.2123, 0.1554, 0.6131, 0.2303, 0.6129, 0.2303, 0.617, 0.1554, 0.6173, 0.1554, 0.7801, 0.2303, 0.7799, 0.2303, 0.784, 0.1554, 0.7843, 0.2347, 0.8634, 0.2347, 0.7884, 0.2389, 0.7884, 0.2389, 0.8633, 0.2084, 1.001, 0.2082, 0.9508, 0.2087, 0.9508, 0.2088, 1.001, 0.8043, 0.5722, 0.8793, 0.5722, 0.8793, 0.5764, 0.8043, 0.5764, 0.7448, 0.9285, 0.7508, 0.9285, 0.7506, 0.9784, 0.7447, 0.9784, 0.1639, 0.9508, 0.1638, 1.001, 0.1579, 1.001, 0.1581, 0.9508, 0.457, 0.9741, 0.4569, 0.9241, 0.4641, 0.9241, 0.4642, 0.9741, 0.5889, 0.9859, 0.583, 0.9859, 0.5828, 0.9359, 0.5888, 0.9359, 0.9262, 0.7951, 0.9103, 0.7952, 0.9102, 0.7452, 0.9261, 0.7452, 0.9368, 0.7202, 0.9518, 0.7201, 0.9518, 0.7255, 0.9368, 0.7256, 0.9893, 0.336, 0.9888, 0.336, 0.9886, 0.2861, 0.9891, 0.2861, 0.9121, 0.8988, 0.9059, 0.9065, 0.8993, 0.905, 0.8966, 0.8952, 0.5629, 0.8624, 0.5627, 0.7875, 0.5669, 0.7875, 0.5671, 0.8624, 0.8576, 0.6619, 0.8577, 0.7118, 0.8436, 0.7119, 0.8434, 0.6619, 0.3136, 0.7049, 0.2387, 0.7052, 0.2386, 0.701, 0.3136, 0.7008, 0.2472, 1.001, 0.2474, 0.9508, 0.2479, 0.9508, 0.2477, 1.001, 0.8842, 0.9284, 0.8736, 0.9284, 0.8734, 0.8785, 0.884, 0.8784, 0.919, 0.9131, 0.9121, 0.9274, 0.9064, 0.9196, 0.9095, 0.9131, 0.5885, 0.8002, 0.6029, 0.8001, 0.6031, 0.8501, 0.5886, 0.8501, 0.4676, 0.8741, 0.4835, 0.8741, 0.4836, 0.924, 0.4678, 0.9241, 0.004163, 0.5287, 0.3122, 0.5296, 0.3122, 0.5338, 0.00415, 0.5328, 0.7513, 0.9285, 0.7574, 0.9285, 0.7573, 0.9785, 0.7511, 0.9784, 0.5671, 0.8046, 0.5821, 0.8045, 0.5821, 0.81, 0.5671, 0.81, 0.004392, 0.8633, 0.07932, 0.8633, 0.07932, 0.8675, 0.004393, 0.8675, 0.7177, 0.8743, 0.7177, 0.7993, 0.7218, 0.7993, 0.7218, 0.8743, 0.2303, 0.6129, 0.2301, 0.538, 0.2343, 0.5379, 0.2345, 0.6129, 0.9182, 0.5164, 0.9182, 0.5005, 0.9277, 0.5051, 0.9277, 0.5118, 0.7903, 0.9284, 0.7744, 0.9285, 0.7743, 0.8785, 0.7901, 0.8785, 0.2389, 0.7843, 0.3138, 0.7843, 0.3138, 0.7884, 0.2389, 0.7884, 0.7511, 0.9784, 0.7506, 0.9784, 0.7508, 0.9285, 0.7513, 0.9285, 0.2301, 0.7049, 0.1552, 0.7052, 0.1552, 0.701, 0.2301, 0.7008, 0.1335, 0.8472, 0.1336, 0.8971, 0.1195, 0.8972, 0.1193, 0.8472, 0.3254, 0.9195, 0.3252, 0.9694, 0.318, 0.9694, 0.3181, 0.9194, 0.6679, 0.9285, 0.674, 0.9285, 0.6742, 0.9784, 0.668, 0.9784, 0.9671, 0.4099, 0.9821, 0.4098, 0.9821, 0.4153, 0.9671, 0.4154, 0.4839, 0.8627, 0.4836, 0.7877, 0.4878, 0.7877, 0.488, 0.8626, 0.07856, 1.003, 0.07841, 0.9533, 0.07887, 0.9533, 0.07903, 1.003, 0.6302, 0.5328, 0.3222, 0.5329, 0.3222, 0.5287, 0.6302, 0.5287, 0.3122, 0.5296, 0.3138, 0.005108, 0.318, 0.005121, 0.3164, 0.5296, 0.6616, 0.9785, 0.6612, 0.9785, 0.661, 0.9285, 0.6614, 0.9285, 0.9531, 0.5085, 0.9436, 0.5085, 0.9404, 0.502, 0.9462, 0.4941, 0.1512, 0.9466, 0.1512, 0.8717, 0.1554, 0.8717, 0.1554, 0.9466, 0.3138, 0.7799, 0.3136, 0.7049, 0.3178, 0.7049, 0.318, 0.7798, 0.0883, 0.647, 0.1033, 0.647, 0.1033, 0.6521, 0.08832, 0.6522, 0.8966, 0.8952, 0.8989, 0.9053, 0.8937, 0.9095, 0.8842, 0.9052, 0.1512, 0.6966, 0.151, 0.6217, 0.1552, 0.6217, 0.1554, 0.6966, 0.1512, 0.6131, 0.151, 0.5382, 0.1552, 0.5382, 0.1554, 0.6131, 0.318, 0.7884, 0.318, 0.8633, 0.3138, 0.8633, 0.3138, 0.7884, 0.4901, 0.9501, 0.4903, 1.0, 0.484, 1.0, 0.4839, 0.9501, 0.9121, 0.9274, 0.8966, 0.931, 0.8993, 0.9212, 0.9059, 0.9197, 0.5627, 0.537, 0.4878, 0.5373, 0.4878, 0.5331, 0.5627, 0.5329, 0.7218, 0.8743, 0.7967, 0.8743, 0.7967, 0.8784, 0.7218, 0.8784, 0.318, 0.5287, 0.318, 0.004178, 0.3221, 0.004178, 0.3222, 0.5287, 0.5671, 0.8797, 0.5821, 0.8796, 0.5821, 0.885, 0.5671, 0.8851, 0.6171, 0.8001, 0.6172, 0.8501, 0.6031, 0.8501, 0.6029, 0.8001, 0.9905, 0.8953, 0.9907, 0.9452, 0.9844, 0.9452, 0.9842, 0.8953, 0.368, 0.9194, 0.3678, 0.8695, 0.3786, 0.8694, 0.3787, 0.9194, 0.9888, 0.1975, 0.9828, 0.1976, 0.9827, 0.1476, 0.9886, 0.1476, 0.1554, 0.6966, 0.2303, 0.6964, 0.2303, 0.7005, 0.1554, 0.7008, 0.4119, 0.9242, 0.4269, 0.9241, 0.4269, 0.9299, 0.4119, 0.93, 0.919, 0.9131, 0.9095, 0.9131, 0.9064, 0.9066, 0.9121, 0.8988, 0.2389, 0.7801, 0.3138, 0.7799, 0.3138, 0.784, 0.2389, 0.7843, 0.3138, 0.005108, 0.005661, 0.004163, 0.005674, 0.0, 0.3138, 0.0009454, 0.829, 0.662, 0.8434, 0.6619, 0.8436, 0.7119, 0.8291, 0.7119, 0.6172, 0.6875, 0.6322, 0.6874, 0.6322, 0.6926, 0.6173, 0.6926, 0.9774, 0.4843, 0.9924, 0.4843, 0.9924, 0.4901, 0.9775, 0.4901, 0.9907, 0.9452, 0.9905, 0.8953, 0.9909, 0.8953, 0.9911, 0.9452, 0.1638, 1.001, 0.1639, 0.9508, 0.1644, 0.9508, 0.1642, 1.001, 0.2347, 0.7801, 0.2345, 0.7052, 0.2387, 0.7052, 0.2389, 0.7801, 0.1777, 1.001, 0.1775, 0.9508, 0.178, 0.9508, 0.1781, 1.001, 0.2345, 0.8717, 0.2345, 0.9466, 0.2303, 0.9466, 0.2303, 0.8717, 0.5885, 0.8502, 0.6029, 0.8502, 0.6031, 0.9001, 0.5886, 0.9002, 0.9462, 0.5228, 0.9307, 0.5263, 0.9334, 0.5166, 0.94, 0.5151, 0.9246, 0.5764, 0.9122, 0.5665, 0.9217, 0.5621, 0.9269, 0.5663, 0.8043, 0.791, 0.8793, 0.791, 0.8793, 0.7952, 0.8043, 0.7952, 0.1838, 0.9508, 0.184, 0.9508, 0.1842, 1.001, 0.1839, 1.001, 0.3287, 0.8694, 0.3446, 0.8694, 0.3447, 0.9194, 0.3289, 0.9194, 0.9785, 0.6449, 0.9935, 0.6449, 0.9935, 0.6507, 0.9785, 0.6507, 0.6171, 0.8501, 0.6172, 0.9001, 0.6031, 0.9001, 0.6029, 0.8502, 0.5969, 0.9859, 0.5967, 0.9359, 0.6039, 0.9359, 0.6041, 0.9859, 0.9675, 0.7214, 0.9825, 0.7214, 0.9825, 0.7269, 0.9675, 0.7269, 0.1048, 0.8473, 0.1193, 0.8472, 0.1195, 0.8972, 0.105, 0.8972, 0.9481, 0.6369, 0.9631, 0.6369, 0.9631, 0.6423, 0.9481, 0.6423, 0.9401, 0.5728, 0.9246, 0.5764, 0.9274, 0.5666, 0.934, 0.5651, 0.8043, 0.4931, 0.8793, 0.4931, 0.8793, 0.4973, 0.8043, 0.4973, 0.2389, 0.8633, 0.3138, 0.8633, 0.3138, 0.8675, 0.2389, 0.8675, 0.9891, 0.2861, 0.9953, 0.2861, 0.9954, 0.336, 0.9893, 0.336, 0.947, 0.5585, 0.9375, 0.5585, 0.9344, 0.552, 0.9401, 0.5442, 0.9122, 0.5665, 0.9122, 0.5506, 0.9217, 0.5551, 0.9217, 0.5619, 0.2303, 0.6964, 0.2301, 0.6214, 0.2343, 0.6214, 0.2345, 0.6964, 0.4417, 0.9242, 0.4567, 0.9241, 0.4567, 0.9299, 0.4417, 0.93, 0.1508, 0.6884, 0.1358, 0.6883, 0.1358, 0.6832, 0.1508, 0.6832, 0.1554, 0.8675, 0.2303, 0.8675, 0.2303, 0.8717, 0.1554, 0.8717, 0.3521, 0.8694, 0.352, 0.9194, 0.3447, 0.9194, 0.3449, 0.8694, 0.8007, 0.0005056, 0.9656, 0.0, 0.9656, 0.005511, 0.8008, 0.006017, 0.4839, 0.6122, 0.4836, 0.5373, 0.4878, 0.5373, 0.488, 0.6122, 0.8834, 0.4973, 0.8834, 0.5722, 0.8793, 0.5722, 0.8793, 0.4973, 0.8843, 0.981, 0.8842, 0.931, 0.9, 0.931, 0.9002, 0.9809, 0.3786, 0.8694, 0.3944, 0.8694, 0.3946, 0.9194, 0.3787, 0.9194, 0.1771, 0.9508, 0.1774, 0.9508, 0.1775, 1.001, 0.1773, 1.001, 0.8124, 0.9285, 0.8273, 0.9285, 0.8274, 0.9343, 0.8124, 0.9343, 0.9121, 0.5263, 0.9122, 0.5763, 0.8981, 0.5763, 0.8979, 0.5264, 0.9531, 0.5085, 0.9462, 0.5228, 0.9404, 0.515, 0.9436, 0.5085, 0.6344, 0.4936, 0.7992, 0.4931, 0.7993, 0.4982, 0.6344, 0.4987, 0.2301, 0.6214, 0.1552, 0.6217, 0.1552, 0.6175, 0.2301, 0.6173, 0.171, 1.001, 0.1708, 1.001, 0.1707, 0.9508, 0.1709, 0.9508, 0.3221, 1.487e-05, 0.6302, 0.0, 0.6302, 0.004163, 0.3221, 0.004178, 0.8843, 0.8452, 0.8842, 0.7953, 0.8949, 0.7952, 0.8951, 0.8452, 0.9635, 0.6381, 0.9785, 0.6382, 0.9785, 0.6437, 0.9635, 0.6436, 0.09897, 0.9829, 0.09881, 0.933, 0.1147, 0.9329, 0.1148, 0.9829, 0.668, 0.9784, 0.6675, 0.9784, 0.6674, 0.9285, 0.6679, 0.9285, 0.8834, 0.5765, 0.8979, 0.5764, 0.8981, 0.6264, 0.8836, 0.6264, 0.9886, 0.2123, 0.9887, 0.2622, 0.9824, 0.2623, 0.9823, 0.2123, 0.8609, 0.9784, 0.8608, 0.9285, 0.868, 0.9285, 0.8681, 0.9784, 0.1648, 0.9508, 0.165, 1.001, 0.1645, 1.001, 0.1644, 0.9508, 0.8011, 0.9784, 0.8009, 0.9285, 0.8081, 0.9285, 0.8083, 0.9784, 0.318, 0.5334, 0.4828, 0.5329, 0.4829, 0.5387, 0.318, 0.5392, 0.0, 0.6964, 0.0002299, 0.6214, 0.004393, 0.6214, 0.004163, 0.6964, 0.9344, 0.6151, 0.9375, 0.6085, 0.947, 0.6085, 0.9401, 0.6229, 0.3138, 0.8717, 0.2389, 0.8717, 0.2389, 0.8675, 0.3138, 0.8675, 0.004406, 0.6173, 0.07934, 0.6175, 0.07932, 0.6217, 0.004393, 0.6214, 0.9274, 0.6167, 0.934, 0.6152, 0.9401, 0.6229, 0.9246, 0.6264, 0.3138, 0.9466, 0.3138, 0.8717, 0.318, 0.8717, 0.318, 0.9466, 0.1508, 0.6935, 0.1358, 0.6936, 0.1358, 0.6884, 0.1508, 0.6884, 0.9925, 0.5651, 0.9775, 0.5652, 0.9775, 0.5594, 0.9925, 0.5593, 0.08349, 0.6217, 0.08326, 0.6966, 0.07909, 0.6966, 0.07932, 0.6217, 0.1195, 0.7971, 0.1193, 0.7471, 0.1335, 0.7471, 0.1336, 0.797, 0.9526, 0.8006, 0.9376, 0.8006, 0.9376, 0.7952, 0.9526, 0.7952, 0.004163, 0.6964, 0.07909, 0.6966, 0.07908, 0.7008, 0.00415, 0.7005, 0.2389, 0.8717, 0.2389, 0.9466, 0.2347, 0.9466, 0.2347, 0.8717, 0.9344, 0.602, 0.9401, 0.5942, 0.947, 0.6085, 0.9375, 0.6085, 0.3053, 0.9508, 0.3055, 1.001, 0.305, 1.001, 0.3048, 0.9508, 0.7249, 0.9285, 0.725, 0.9784, 0.7178, 0.9784, 0.7177, 0.9285, 0.9217, 0.6052, 0.9217, 0.6119, 0.9122, 0.6165, 0.9122, 0.6006, 0.1195, 0.7971, 0.105, 0.7971, 0.1048, 0.7472, 0.1193, 0.7471, 0.7335, 0.8785, 0.7441, 0.8784, 0.7443, 0.9284, 0.7337, 0.9284, 0.9827, 0.3599, 0.9886, 0.3599, 0.9888, 0.4098, 0.9828, 0.4098, 0.3138, 0.9508, 0.2389, 0.9508, 0.2389, 0.9466, 0.3138, 0.9466, 0.3115, 1.001, 0.3113, 1.001, 0.3111, 0.9508, 0.3113, 0.9508, 0.9217, 0.6049, 0.9122, 0.6006, 0.9246, 0.5907, 0.9269, 0.6008, 0.9823, 0.3416, 0.9673, 0.3416, 0.9673, 0.3361, 0.9823, 0.3361, 0.9133, 0.7118, 0.8974, 0.7119, 0.8973, 0.6619, 0.9131, 0.6619, 0.9274, 0.6004, 0.9246, 0.5907, 0.9401, 0.5942, 0.934, 0.6019, 0.9217, 0.6122, 0.9269, 0.6163, 0.9246, 0.6264, 0.9122, 0.6165, 0.136, 0.7657, 0.1358, 0.6936, 0.1508, 0.6935, 0.151, 0.7656, 0.5033, 1.0, 0.5034, 0.9501, 0.5038, 0.9501, 0.5037, 1.0, 0.9188, 0.931, 0.919, 0.9809, 0.9031, 0.981, 0.903, 0.931, 0.3178, 1.001, 0.3115, 1.001, 0.3113, 0.9508, 0.3176, 0.9508, 0.2389, 0.9466, 0.2389, 0.8717, 0.3138, 0.8717, 0.3138, 0.9466, 0.9893, 0.4098, 0.9888, 0.4098, 0.9886, 0.3599, 0.9891, 0.3599, 0.3176, 0.9508, 0.3178, 0.9508, 0.318, 1.001, 0.3178, 1.001, 0.3055, 1.001, 0.3053, 0.9508, 0.3111, 0.9508, 0.3113, 1.001, 0.5034, 0.9501, 0.5033, 1.0, 0.497, 1.0, 0.4972, 0.9501, 0.8973, 0.6619, 0.8974, 0.7119, 0.8867, 0.7119, 0.8865, 0.662, 0.9891, 0.3599, 0.9953, 0.3598, 0.9954, 0.4098, 0.9893, 0.4098, 0.9828, 0.4098, 0.9824, 0.4098, 0.9823, 0.3599, 0.9827, 0.3599, 0.9526, 0.8006, 0.9528, 0.8702, 0.9378, 0.8702, 0.9376, 0.8006, 0.9671, 0.4098, 0.9673, 0.3416, 0.9823, 0.3416, 0.9821, 0.4098, 0.9777, 0.6264, 0.9775, 0.5652, 0.9925, 0.5651, 0.9927, 0.6264, 0.7177, 0.8785, 0.7335, 0.8785, 0.7337, 0.9284, 0.7178, 0.9285, 0.5038, 0.9501, 0.5102, 0.9501, 0.51, 1.0, 0.5037, 1.0, 0.5671, 1.0, 0.5608, 1.0, 0.5606, 0.9501, 0.567, 0.9501, 0.6504, 0.9284, 0.6345, 0.9285, 0.6344, 0.8785, 0.6503, 0.8785, 0.8426, 0.9343, 0.8427, 0.9955, 0.8278, 0.9955, 0.8276, 0.9343, 0.151, 0.9236, 0.1508, 0.9918, 0.1358, 0.9917, 0.136, 0.9235, 0.9473, 0.6264, 0.947, 0.5568, 0.962, 0.5568, 0.9622, 0.6264, 0.9823, 0.4337, 0.9827, 0.4337, 0.9828, 0.4836, 0.9824, 0.4836, 0.9954, 0.4836, 0.9893, 0.4836, 0.9891, 0.4336, 0.9953, 0.4336, 0.05688, 0.9175, 0.05673, 0.8676, 0.06748, 0.8676, 0.06763, 0.9175, 0.5541, 1.0, 0.554, 0.9501, 0.5602, 0.9501, 0.5604, 1.0, 0.2013, 0.9508, 0.2015, 1.001, 0.1957, 1.001, 0.1955, 0.9508, 0.2082, 1.001, 0.208, 1.001, 0.2078, 0.9508, 0.2081, 0.9508, 0.9886, 0.4337, 0.9891, 0.4336, 0.9893, 0.4836, 0.9888, 0.4836, 0.8793, 0.5805, 0.8793, 0.6555, 0.8043, 0.6555, 0.8043, 0.5805, 0.2016, 0.9508, 0.2078, 0.9508, 0.208, 1.001, 0.2017, 1.001, 0.6751, 0.9785, 0.675, 0.9285, 0.6909, 0.9285, 0.691, 0.9784, 0.5606, 0.9501, 0.5608, 1.0, 0.5604, 1.0, 0.5602, 0.9501, 0.5821, 0.6551, 0.5823, 0.7272, 0.5673, 0.7273, 0.5671, 0.6552, 0.9257, 0.6762, 0.9133, 0.6663, 0.9228, 0.662, 0.928, 0.6661, 0.9412, 0.644, 0.9351, 0.6517, 0.9284, 0.6502, 0.9257, 0.6405, 0.06748, 0.8676, 0.08333, 0.8675, 0.08349, 0.9175, 0.06763, 0.9175, 0.136, 0.918, 0.151, 0.918, 0.151, 0.9236, 0.136, 0.9235, 0.9257, 0.6405, 0.928, 0.6506, 0.9228, 0.6547, 0.9133, 0.6504, 0.2013, 0.9508, 0.2016, 0.9508, 0.2017, 1.001, 0.2015, 1.001, 0.8043, 0.6555, 0.8793, 0.6555, 0.8793, 0.6596, 0.8043, 0.6596, 0.9888, 0.4836, 0.9828, 0.4836, 0.9827, 0.4337, 0.9886, 0.4337, 0.661, 0.9284, 0.6504, 0.9284, 0.6503, 0.8785, 0.6609, 0.8784, 0.8002, 0.662, 0.8146, 0.6619, 0.8148, 0.7119, 0.8003, 0.7119, 0.9133, 0.6663, 0.9133, 0.6504, 0.9228, 0.655, 0.9228, 0.6617, 0.6984, 0.9285, 0.6982, 0.9784, 0.691, 0.9784, 0.6912, 0.9285, 0.1952, 1.001, 0.1951, 0.9508, 0.1955, 0.9508, 0.1957, 1.001, 0.9481, 0.6583, 0.9386, 0.6583, 0.9355, 0.6518, 0.9412, 0.644, 0.8002, 0.6555, 0.8002, 0.5805, 0.8043, 0.5805, 0.8043, 0.6555, 0.0002298, 0.6131, 0.0, 0.5382, 0.004163, 0.5382, 0.004393, 0.6131, 0.947, 0.5514, 0.962, 0.5513, 0.962, 0.5568, 0.947, 0.5568, 0.8288, 0.6619, 0.829, 0.7118, 0.8148, 0.7119, 0.8146, 0.6619, 0.004393, 0.6131, 0.07932, 0.6129, 0.07934, 0.617, 0.004405, 0.6173, 0.8276, 0.9285, 0.8425, 0.9285, 0.8426, 0.9343, 0.8276, 0.9343, 0.5671, 0.65, 0.5821, 0.65, 0.5821, 0.6551, 0.5671, 0.6552, 0.8834, 0.5805, 0.8834, 0.6555, 0.8793, 0.6555, 0.8793, 0.5805, 0.9412, 0.6727, 0.9257, 0.6762, 0.9284, 0.6665, 0.9351, 0.6649, 0.07932, 0.6129, 0.07909, 0.538, 0.08326, 0.5379, 0.08349, 0.6129, 0.8043, 0.5764, 0.8793, 0.5764, 0.8793, 0.5805, 0.8043, 0.5805, 0.9481, 0.6583, 0.9412, 0.6727, 0.9355, 0.6649, 0.9386, 0.6583, 0.07909, 0.538, 0.004163, 0.5382, 0.00415, 0.534, 0.07908, 0.5338, 0.4836, 0.6954, 0.4839, 0.6205, 0.488, 0.6205, 0.4878, 0.6954, 0.9412, 0.9196, 0.9443, 0.9131, 0.9538, 0.9131, 0.9469, 0.9274, 0.5629, 0.871, 0.488, 0.871, 0.488, 0.8668, 0.5629, 0.8668, 0.488, 0.6163, 0.563, 0.6166, 0.5629, 0.6207, 0.488, 0.6205, 0.9341, 0.9212, 0.9408, 0.9197, 0.9469, 0.9274, 0.9314, 0.931, 0.5629, 0.9459, 0.5629, 0.871, 0.5671, 0.871, 0.5671, 0.9459, 0.1508, 0.5389, 0.1358, 0.539, 0.1358, 0.5338, 0.1508, 0.5338, 0.9773, 0.4901, 0.9623, 0.4901, 0.9622, 0.4843, 0.9772, 0.4843, 0.5671, 0.6208, 0.5669, 0.6957, 0.5627, 0.6957, 0.5629, 0.6207, 0.6031, 0.75, 0.6029, 0.7001, 0.6171, 0.7, 0.6172, 0.75, 0.9773, 0.5568, 0.9623, 0.5568, 0.9622, 0.5514, 0.9772, 0.5513, 0.4878, 0.6954, 0.5627, 0.6957, 0.5627, 0.6998, 0.4878, 0.6996, 0.488, 0.871, 0.488, 0.9459, 0.4839, 0.9459, 0.4839, 0.871, 0.9412, 0.9066, 0.9469, 0.8988, 0.9538, 0.9131, 0.9443, 0.9131, 0.279, 0.9508, 0.2792, 1.001, 0.2787, 1.001, 0.2786, 0.9508, 0.352, 0.9194, 0.3521, 0.9693, 0.3449, 0.9694, 0.3447, 0.9194, 0.9285, 0.9097, 0.9285, 0.9165, 0.919, 0.9211, 0.919, 0.9052, 0.6031, 0.75, 0.5886, 0.7501, 0.5885, 0.7001, 0.6029, 0.7001, 0.7069, 0.8785, 0.7175, 0.8784, 0.7177, 0.9284, 0.707, 0.9284, 0.4275, 0.9242, 0.4335, 0.9241, 0.4336, 0.9741, 0.4277, 0.9741, 0.5629, 0.9501, 0.488, 0.9501, 0.488, 0.9459, 0.5629, 0.9459, 0.2852, 1.001, 0.285, 1.001, 0.2848, 0.9508, 0.2851, 0.9508, 0.9285, 0.9095, 0.919, 0.9052, 0.9314, 0.8952, 0.9337, 0.9053, 0.9842, 0.9008, 0.9692, 0.9008, 0.9693, 0.8952, 0.9842, 0.8953, 0.9102, 0.7951, 0.8943, 0.7951, 0.8942, 0.7452, 0.91, 0.7451, 0.9341, 0.905, 0.9314, 0.8952, 0.9469, 0.8988, 0.9408, 0.9065, 0.9285, 0.9167, 0.9337, 0.9209, 0.9314, 0.931, 0.919, 0.9211, 0.136, 0.6111, 0.1358, 0.539, 0.1508, 0.5389, 0.151, 0.611, 0.2276, 1.001, 0.2278, 0.9508, 0.2282, 0.9508, 0.228, 1.001, 0.9349, 0.931, 0.935, 0.9809, 0.9191, 0.981, 0.919, 0.931, 0.2915, 1.001, 0.2852, 1.001, 0.2851, 0.9508, 0.2913, 0.9508, 0.488, 0.9459, 0.488, 0.871, 0.5629, 0.871, 0.5629, 0.9459, 0.4341, 0.9741, 0.4336, 0.9741, 0.4335, 0.9241, 0.434, 0.9241, 0.2913, 0.9508, 0.2916, 0.9508, 0.2917, 1.001, 0.2915, 1.001, 0.2792, 1.001, 0.279, 0.9508, 0.2848, 0.9508, 0.285, 1.001, 0.2278, 0.9508, 0.2276, 1.001, 0.2213, 1.001, 0.2215, 0.9508, 0.8942, 0.7452, 0.8943, 0.7951, 0.8836, 0.7952, 0.8834, 0.7452, 0.434, 0.9241, 0.4401, 0.9241, 0.4403, 0.9741, 0.4341, 0.9741, 0.4277, 0.9741, 0.4273, 0.9741, 0.4271, 0.9242, 0.4275, 0.9242, 0.9773, 0.5568, 0.9775, 0.6264, 0.9625, 0.6264, 0.9623, 0.5568, 0.969, 0.969, 0.9692, 0.9008, 0.9842, 0.9008, 0.984, 0.969, 0.9625, 0.5513, 0.9623, 0.4901, 0.9773, 0.4901, 0.9774, 0.5513, 0.691, 0.8785, 0.7069, 0.8785, 0.707, 0.9284, 0.6912, 0.9285, 0.2282, 0.9508, 0.2345, 0.9508, 0.2343, 1.001, 0.228, 1.001, 0.5408, 1.0, 0.5345, 1.0, 0.5343, 0.9501, 0.5407, 0.9501, 0.927, 0.8952, 0.9111, 0.8952, 0.9109, 0.8453, 0.9268, 0.8452, 0.3446, 0.9252, 0.3447, 0.9865, 0.3298, 0.9865, 0.3296, 0.9253, 0.9821, 0.005511, 0.9823, 0.07374, 0.9673, 0.07379, 0.9671, 0.005557, 0.953, 0.8702, 0.9528, 0.8006, 0.9678, 0.8006, 0.968, 0.8702, 0.6041, 0.9359, 0.6045, 0.9359, 0.6046, 0.9859, 0.6042, 0.9859, 0.6172, 0.9859, 0.6111, 0.9859, 0.6109, 0.9359, 0.6171, 0.9359, 0.4303, 0.9241, 0.4301, 0.8742, 0.4409, 0.8741, 0.441, 0.9241, 0.5278, 1.0, 0.5277, 0.9501, 0.5339, 0.9501, 0.5341, 1.0, 0.298, 0.9508, 0.2981, 1.001, 0.2923, 1.001, 0.2922, 0.9508, 0.3048, 1.001, 0.3046, 1.001, 0.3045, 0.9508, 0.3047, 0.9508, 0.6104, 0.9359, 0.6109, 0.9359, 0.6111, 0.9859, 0.6106, 0.9859, 0.88, 0.7993, 0.88, 0.8743, 0.8051, 0.8743, 0.8051, 0.7993, 0.2982, 0.9508, 0.3045, 0.9508, 0.3046, 1.001, 0.2984, 1.001, 0.8683, 0.9785, 0.8681, 0.9285, 0.884, 0.9285, 0.8842, 0.9784, 0.5343, 0.9501, 0.5345, 1.0, 0.5341, 1.0, 0.5339, 0.9501, 0.1358, 0.8378, 0.136, 0.7657, 0.151, 0.7657, 0.1508, 0.8378, 0.9257, 0.7119, 0.9133, 0.702, 0.9228, 0.6977, 0.928, 0.7018, 0.9412, 0.6797, 0.9351, 0.6875, 0.9284, 0.6859, 0.9257, 0.6762, 0.4409, 0.8741, 0.4567, 0.8741, 0.4569, 0.924, 0.441, 0.9241, 0.9671, 4.597e-05, 0.9821, 0.0, 0.9821, 0.005511, 0.9671, 0.005557, 0.9257, 0.6762, 0.928, 0.6863, 0.9228, 0.6904, 0.9133, 0.6861, 0.298, 0.9508, 0.2982, 0.9508, 0.2984, 1.001, 0.2981, 1.001, 0.8051, 0.8743, 0.88, 0.8743, 0.88, 0.8784, 0.8051, 0.8784, 0.6106, 0.9859, 0.6046, 0.9859, 0.6045, 0.9359, 0.6104, 0.9359, 0.9376, 0.8952, 0.927, 0.8952, 0.9268, 0.8452, 0.9374, 0.8452, 0.5885, 0.7501, 0.6029, 0.7501, 0.6031, 0.8001, 0.5886, 0.8001, 0.9133, 0.702, 0.9133, 0.6861, 0.9228, 0.6907, 0.9228, 0.6974, 0.9532, 0.5406, 0.9531, 0.4906, 0.9603, 0.4906, 0.9604, 0.5406, 0.2919, 1.001, 0.2917, 0.9508, 0.2922, 0.9508, 0.2923, 1.001, 0.9481, 0.6941, 0.9386, 0.6941, 0.9355, 0.6875, 0.9412, 0.6797, 0.8009, 0.8743, 0.8009, 0.7993, 0.8051, 0.7993, 0.8051, 0.8743, 0.2347, 0.6131, 0.2345, 0.5382, 0.2387, 0.5382, 0.2389, 0.6131, 0.9528, 0.7952, 0.9678, 0.7952, 0.9678, 0.8006, 0.9528, 0.8006, 0.6171, 0.7501, 0.6172, 0.8, 0.6031, 0.8001, 0.6029, 0.7501, 0.2389, 0.6131, 0.3138, 0.6129, 0.3138, 0.617, 0.2389, 0.6173, 0.3296, 0.9195, 0.3445, 0.9194, 0.3446, 0.9252, 0.3296, 0.9253, 0.1508, 0.8429, 0.1358, 0.8429, 0.1358, 0.8378, 0.1508, 0.8378, 0.8842, 0.7993, 0.8842, 0.8743, 0.88, 0.8743, 0.88, 0.7993, 0.9412, 0.7084, 0.9257, 0.7119, 0.9284, 0.7022, 0.9351, 0.7007, 0.3138, 0.6129, 0.3136, 0.538, 0.3178, 0.5379, 0.318, 0.6129, 0.8051, 0.7952, 0.88, 0.7952, 0.88, 0.7993, 0.8051, 0.7993, 0.9481, 0.6941, 0.9412, 0.7084, 0.9355, 0.7006, 0.9386, 0.6941, 0.3136, 0.538, 0.2387, 0.5382, 0.2386, 0.534, 0.3136, 0.5338, 0.554, 1.0, 0.5476, 1.0, 0.5475, 0.9501, 0.5538, 0.9501, 0.6804, 0.9284, 0.6645, 0.9285, 0.6644, 0.8785, 0.6802, 0.8785, 0.4834, 0.9299, 0.4836, 0.9911, 0.4686, 0.9912, 0.4685, 0.93, 0.9823, 0.07934, 0.9821, 0.1476, 0.9671, 0.1475, 0.9673, 0.0793, 0.954, 0.9703, 0.9538, 0.9007, 0.9688, 0.9007, 0.969, 0.9703, 0.9823, 0.02383, 0.9827, 0.02383, 0.9828, 0.07379, 0.9824, 0.07379, 0.9954, 0.07375, 0.9893, 0.07377, 0.9891, 0.02381, 0.9953, 0.02379, 0.8843, 0.8952, 0.8842, 0.8453, 0.8949, 0.8453, 0.8951, 0.8952, 0.541, 1.0, 0.5408, 0.9501, 0.5471, 0.9501, 0.5473, 1.0, 0.2541, 0.9508, 0.2543, 1.001, 0.2485, 1.001, 0.2483, 0.9508, 0.261, 1.001, 0.2608, 1.001, 0.2606, 0.9508, 0.2609, 0.9508, 0.9886, 0.02381, 0.9891, 0.02381, 0.9893, 0.07377, 0.9888, 0.07377, 0.7135, 0.7993, 0.7135, 0.8743, 0.6386, 0.8743, 0.6386, 0.7993, 0.2544, 0.9508, 0.2606, 0.9508, 0.2608, 1.001, 0.2545, 1.001, 0.1178, 0.9829, 0.1176, 0.933, 0.1335, 0.9329, 0.1336, 0.9829, 0.5475, 0.9501, 0.5476, 1.0, 0.5473, 1.0, 0.5471, 0.9501, 0.6322, 0.6153, 0.6325, 0.6874, 0.6175, 0.6874, 0.6173, 0.6153, 0.01265, 0.9533, 0.0002267, 0.9434, 0.009723, 0.939, 0.01495, 0.9432, 0.02815, 0.9211, 0.022, 0.9288, 0.01537, 0.9273, 0.01265, 0.9175, 0.8949, 0.8453, 0.9108, 0.8452, 0.9109, 0.8952, 0.8951, 0.8952, 0.9673, 0.07379, 0.9823, 0.07383, 0.9823, 0.07934, 0.9673, 0.0793, 0.01265, 0.9175, 0.01495, 0.9276, 0.009722, 0.9318, 0.0002259, 0.9275, 0.2541, 0.9508, 0.2544, 0.9508, 0.2545, 1.001, 0.2543, 1.001, 0.6386, 0.8743, 0.7135, 0.8743, 0.7135, 0.8784, 0.6386, 0.8784, 0.9888, 0.07377, 0.9828, 0.07379, 0.9827, 0.02383, 0.9886, 0.02381, 0.691, 0.9284, 0.6804, 0.9284, 0.6802, 0.8785, 0.6909, 0.8784, 0.1335, 0.8472, 0.119, 0.8471, 0.1192, 0.7972, 0.1336, 0.7972, 0.0002267, 0.9434, 0.0002259, 0.9275, 0.009722, 0.932, 0.009723, 0.9388, 0.7744, 0.9784, 0.7743, 0.9285, 0.7815, 0.9285, 0.7816, 0.9784, 0.248, 1.001, 0.2479, 0.9508, 0.2483, 0.9508, 0.2485, 1.001, 0.03505, 0.9354, 0.02555, 0.9354, 0.02241, 0.9289, 0.02815, 0.9211, 0.6344, 0.8743, 0.6344, 0.7993, 0.6386, 0.7993, 0.6386, 0.8743, 9.925e-09, 0.7798, 0.0002299, 0.7049, 0.004393, 0.7049, 0.004163, 0.7799, 0.9538, 0.8953, 0.9688, 0.8952, 0.9688, 0.9007, 0.9538, 0.9007, 0.1048, 0.8471, 0.105, 0.7971, 0.1192, 0.7972, 0.119, 0.8471, 0.004163, 0.7799, 0.07909, 0.7801, 0.07908, 0.7843, 0.00415, 0.784, 0.4684, 0.9242, 0.4834, 0.9241, 0.4834, 0.9299, 0.4685, 0.93, 0.6172, 0.6102, 0.6322, 0.6102, 0.6322, 0.6153, 0.6173, 0.6153, 0.7176, 0.7993, 0.7177, 0.8743, 0.7135, 0.8743, 0.7135, 0.7993, 0.02815, 0.9497, 0.01265, 0.9533, 0.01537, 0.9435, 0.022, 0.942, 0.07909, 0.7801, 0.07932, 0.7052, 0.08349, 0.7052, 0.08326, 0.7801, 0.6386, 0.7952, 0.7135, 0.7952, 0.7135, 0.7993, 0.6386, 0.7993, 0.03505, 0.9354, 0.02815, 0.9497, 0.02242, 0.9419, 0.02555, 0.9354, 0.07932, 0.7052, 0.004393, 0.7049, 0.004406, 0.7008, 0.07934, 0.701, 0.488, 0.6998, 0.563, 0.7001, 0.5629, 0.7042, 0.488, 0.704, 0.07892, 0.9419, 0.08205, 0.9354, 0.09155, 0.9354, 0.08465, 0.9497, 0.4795, 0.795, 0.4045, 0.795, 0.4045, 0.7908, 0.4795, 0.7908, 0.5671, 0.7042, 0.5669, 0.7792, 0.5627, 0.7792, 0.5629, 0.7042, 0.07187, 0.9435, 0.0785, 0.942, 0.08465, 0.9497, 0.06916, 0.9533, 0.4795, 0.8699, 0.4795, 0.795, 0.4836, 0.795, 0.4836, 0.8699, 0.6322, 0.538, 0.6173, 0.538, 0.6172, 0.5329, 0.6322, 0.5329, 0.3944, 0.9252, 0.3794, 0.9253, 0.3794, 0.9195, 0.3944, 0.9194, 0.5627, 0.7833, 0.4878, 0.7831, 0.4878, 0.7789, 0.5627, 0.7792, 0.8724, 0.7119, 0.8722, 0.6619, 0.8864, 0.6619, 0.8865, 0.7118, 0.1508, 0.8484, 0.1358, 0.8484, 0.1358, 0.843, 0.1508, 0.8429, 0.488, 0.704, 0.4878, 0.7789, 0.4836, 0.7789, 0.4839, 0.704, 0.4045, 0.795, 0.4045, 0.8699, 0.4004, 0.8699, 0.4004, 0.795, 0.07892, 0.9289, 0.08465, 0.9211, 0.09155, 0.9354, 0.08205, 0.9354, 0.2615, 0.9508, 0.2616, 1.001, 0.2612, 1.001, 0.261, 0.9508, 0.3678, 0.9694, 0.368, 0.9194, 0.3752, 0.9195, 0.3751, 0.9694, 0.06623, 0.932, 0.06623, 0.9388, 0.05673, 0.9434, 0.05673, 0.9275, 0.8724, 0.7119, 0.8579, 0.7119, 0.8577, 0.662, 0.8722, 0.6619, 0.8434, 0.8785, 0.854, 0.8784, 0.8542, 0.9284, 0.8436, 0.9284, 0.9827, 0.07383, 0.9886, 0.07381, 0.9888, 0.1238, 0.9828, 0.1238, 0.4795, 0.8741, 0.4045, 0.8741, 0.4045, 0.8699, 0.4795, 0.8699, 0.2677, 1.001, 0.2674, 1.001, 0.2673, 0.9508, 0.2675, 0.9508, 0.06623, 0.9318, 0.05673, 0.9275, 0.06916, 0.9175, 0.07146, 0.9276, 0.6325, 0.9226, 0.6175, 0.9226, 0.6175, 0.9171, 0.6325, 0.9171, 0.02698, 0.9175, 0.01113, 0.9175, 0.01097, 0.8676, 0.02683, 0.8675, 0.07187, 0.9273, 0.06916, 0.9175, 0.08465, 0.9211, 0.0785, 0.9288, 0.06623, 0.939, 0.07146, 0.9432, 0.06916, 0.9533, 0.05673, 0.9434, 0.6175, 0.6102, 0.6173, 0.538, 0.6322, 0.538, 0.6325, 0.6101, 0.9907, 0.9952, 0.9905, 0.9453, 0.9909, 0.9453, 0.9911, 0.9952, 0.8586, 0.9285, 0.8588, 0.9784, 0.8429, 0.9785, 0.8427, 0.9285, 0.2739, 1.001, 0.2677, 1.001, 0.2675, 0.9508, 0.2738, 0.9508, 0.4045, 0.8699, 0.4045, 0.795, 0.4795, 0.795, 0.4795, 0.8699, 0.9893, 0.1238, 0.9888, 0.1238, 0.9886, 0.07381, 0.9891, 0.07381, 0.2738, 0.9508, 0.274, 0.9508, 0.2741, 1.001, 0.2739, 1.001, 0.2616, 1.001, 0.2615, 0.9508, 0.2673, 0.9508, 0.2674, 1.001, 0.9905, 0.9453, 0.9907, 0.9952, 0.9844, 0.9952, 0.9842, 0.9453, 0.01097, 0.8676, 0.01113, 0.9175, 0.0003792, 0.9175, 0.0002259, 0.8676, 0.9891, 0.07381, 0.9953, 0.07379, 0.9954, 0.1237, 0.9893, 0.1238, 0.9828, 0.1238, 0.9824, 0.1238, 0.9823, 0.07383, 0.9827, 0.07383, 0.1508, 0.8484, 0.151, 0.918, 0.136, 0.918, 0.1358, 0.8484, 0.6173, 0.9908, 0.6175, 0.9226, 0.6325, 0.9226, 0.6322, 0.9909, 0.3796, 0.9865, 0.3794, 0.9253, 0.3944, 0.9252, 0.3946, 0.9865, 0.8276, 0.8785, 0.8434, 0.8785, 0.8436, 0.9284, 0.8277, 0.9285, 0.9909, 0.9453, 0.9972, 0.9452, 0.9974, 0.9952, 0.9911, 0.9952, 0.3376, 0.8384, 0.318, 0.8476, 0.318, 0.8126, 0.3376, 0.8218, 0.09022, 0.6469, 0.08364, 0.6469, 0.08349, 0.597, 0.09007, 0.597, 0.06394, 0.9533, 0.06877, 0.9533, 0.06892, 1.003, 0.06409, 1.003, 0.1004, 0.8805, 0.0952, 0.887, 0.0877, 0.8834, 0.09335, 0.8789, 0.645, 0.9784, 0.6378, 0.9784, 0.6376, 0.9285, 0.6448, 0.9285, 0.3376, 0.8218, 0.318, 0.8126, 0.3453, 0.7908, 0.3506, 0.8114, 0.2387, 0.6964, 0.3136, 0.6966, 0.3136, 0.7008, 0.2386, 0.7005, 0.318, 0.6217, 0.3178, 0.6966, 0.3136, 0.6966, 0.3138, 0.6217, 0.3506, 0.8488, 0.3453, 0.8694, 0.318, 0.8476, 0.3376, 0.8384, 0.09856, 0.597, 0.1335, 0.5969, 0.1336, 0.6469, 0.09871, 0.647, 0.1336, 0.5339, 0.1335, 0.5651, 0.08358, 0.5649, 0.08368, 0.5338, 0.2389, 0.6173, 0.3138, 0.6175, 0.3138, 0.6217, 0.2389, 0.6214, 0.1335, 0.5651, 0.1334, 0.5969, 0.08349, 0.5968, 0.08358, 0.5649, 0.6171, 0.5329, 0.6172, 0.5677, 0.5672, 0.5679, 0.5671, 0.533, 0.5672, 0.6149, 0.5673, 0.5915, 0.6172, 0.5917, 0.6172, 0.6151, 0.5871, 0.6999, 0.5873, 0.65, 0.6027, 0.65, 0.6025, 0.7, 0.3506, 0.8114, 0.3453, 0.7908, 0.3794, 0.7986, 0.3668, 0.8151, 0.5821, 0.7324, 0.5671, 0.7324, 0.5671, 0.7273, 0.5821, 0.7273, 0.2345, 0.6964, 0.2347, 0.6214, 0.2389, 0.6214, 0.2387, 0.6964, 0.119, 0.747, 0.1192, 0.6971, 0.1336, 0.6971, 0.1335, 0.7471, 0.2303, 0.8633, 0.2303, 0.7884, 0.2345, 0.7884, 0.2345, 0.8633, 0.5671, 0.6498, 0.5672, 0.6149, 0.6172, 0.6151, 0.6171, 0.65, 0.5673, 0.5915, 0.5672, 0.5679, 0.6172, 0.5677, 0.6172, 0.5914, 0.2303, 0.7884, 0.1554, 0.7884, 0.1554, 0.7843, 0.2303, 0.7843, 0.4117, 0.9299, 0.3968, 0.93, 0.3967, 0.9242, 0.4117, 0.9241, 0.6172, 0.6501, 0.6171, 0.7, 0.6025, 0.7, 0.6027, 0.65, 0.3668, 0.8451, 0.3794, 0.8616, 0.3453, 0.8694, 0.3506, 0.8488, 0.1554, 0.7884, 0.1554, 0.8633, 0.1512, 0.8634, 0.1512, 0.7884, 0.09335, 0.8951, 0.0952, 0.887, 0.1035, 0.887, 0.1004, 0.8935, 0.3741, 0.8301, 0.3946, 0.8301, 0.3794, 0.8616, 0.3668, 0.8451, 0.1181, 0.697, 0.1183, 0.647, 0.1336, 0.6471, 0.1335, 0.697, 0.05652, 0.9231, 0.04153, 0.9231, 0.04152, 0.9176, 0.0565, 0.9175, 0.3668, 0.8151, 0.3794, 0.7986, 0.3946, 0.8301, 0.3741, 0.8301, 0.0877, 0.8834, 0.0952, 0.887, 0.09335, 0.8951, 0.0877, 0.8906, 0.6323, 0.8474, 0.6173, 0.8475, 0.6173, 0.8421, 0.6322, 0.842, 0.2303, 0.8675, 0.1554, 0.8675, 0.1554, 0.8633, 0.2303, 0.8633, 0.09666, 0.6469, 0.09022, 0.6469, 0.09007, 0.597, 0.0965, 0.5969, 0.1035, 0.697, 0.1037, 0.647, 0.1183, 0.647, 0.1181, 0.697, 0.04174, 0.9913, 0.04153, 0.9231, 0.05652, 0.9231, 0.05673, 0.9913, 0.5673, 0.8045, 0.5671, 0.7324, 0.5821, 0.7324, 0.5823, 0.8045, 0.1036, 0.747, 0.1037, 0.697, 0.1192, 0.6971, 0.119, 0.747, 0.1554, 0.8633, 0.1554, 0.7884, 0.2303, 0.7884, 0.2303, 0.8633, 0.05673, 0.9533, 0.06394, 0.9533, 0.06409, 1.003, 0.05688, 1.003, 0.3969, 0.9912, 0.3968, 0.93, 0.4117, 0.9299, 0.4119, 0.9911, 0.6323, 0.8474, 0.6325, 0.917, 0.6175, 0.9171, 0.6173, 0.8475, 0.6328, 0.9285, 0.6376, 0.9285, 0.6378, 0.9784, 0.6329, 0.9785, 0.9926, 0.5014, 0.9998, 0.5014, 1.0, 0.5513, 0.9928, 0.5513, 0.7741, 0.9285, 0.7743, 0.9784, 0.7576, 0.9785, 0.7575, 0.9285, 0.08465, 0.9211, 0.07892, 0.9289, 0.0785, 0.9288, 0.06916, 0.9175, 0.07187, 0.9273, 0.07146, 0.9276, 0.05673, 0.9275, 0.06623, 0.9318, 0.06623, 0.932, 0.05673, 0.9434, 0.06623, 0.9388, 0.06623, 0.939, 0.06916, 0.9533, 0.07146, 0.9432, 0.07187, 0.9435, 0.08465, 0.9497, 0.0785, 0.942, 0.07892, 0.9419, 0.4045, 0.8699, 0.4045, 0.8741, 0.4004, 0.8699, 0.4045, 0.795, 0.4004, 0.795, 0.4045, 0.7908, 0.4795, 0.795, 0.4795, 0.7908, 0.4836, 0.795, 0.4795, 0.8699, 0.4836, 0.8699, 0.4795, 0.8741, 0.4878, 0.7789, 0.4878, 0.7831, 0.4836, 0.7789, 0.5627, 0.7792, 0.5669, 0.7792, 0.5627, 0.7833, 0.5629, 0.7042, 0.563, 0.7001, 0.5671, 0.7042, 0.488, 0.704, 0.4839, 0.704, 0.488, 0.6998, 0.488, 0.6998, 0.563, 0.7001, 0.5629, 0.7042, 0.488, 0.704, 0.07892, 0.9419, 0.08205, 0.9354, 0.09155, 0.9354, 0.08465, 0.9497, 0.4795, 0.795, 0.4045, 0.795, 0.4045, 0.7908, 0.4795, 0.7908, 0.5671, 0.7042, 0.5669, 0.7792, 0.5627, 0.7792, 0.5629, 0.7042, 0.07187, 0.9435, 0.0785, 0.942, 0.08465, 0.9497, 0.06916, 0.9533, 0.4795, 0.8699, 0.4795, 0.795, 0.4836, 0.795, 0.4836, 0.8699, 0.6322, 0.538, 0.6173, 0.538, 0.6172, 0.5329, 0.6322, 0.5329, 0.3944, 0.9252, 0.3794, 0.9253, 0.3794, 0.9195, 0.3944, 0.9194, 0.5627, 0.7833, 0.4878, 0.7831, 0.4878, 0.7789, 0.5627, 0.7792, 0.8724, 0.7119, 0.8722, 0.6619, 0.8864, 0.6619, 0.8865, 0.7118, 0.1508, 0.8484, 0.1358, 0.8484, 0.1358, 0.843, 0.1508, 0.8429, 0.488, 0.704, 0.4878, 0.7789, 0.4836, 0.7789, 0.4839, 0.704, 0.4045, 0.795, 0.4045, 0.8699, 0.4004, 0.8699, 0.4004, 0.795, 0.07892, 0.9289, 0.08465, 0.9211, 0.09155, 0.9354, 0.08205, 0.9354, 0.2615, 0.9508, 0.2616, 1.001, 0.2612, 1.001, 0.261, 0.9508, 0.3678, 0.9694, 0.368, 0.9194, 0.3752, 0.9195, 0.3751, 0.9694, 0.06623, 0.932, 0.06623, 0.9388, 0.05673, 0.9434, 0.05673, 0.9275, 0.8724, 0.7119, 0.8579, 0.7119, 0.8577, 0.662, 0.8722, 0.6619, 0.8434, 0.8785, 0.854, 0.8784, 0.8542, 0.9284, 0.8436, 0.9284, 0.9827, 0.07383, 0.9886, 0.07381, 0.9888, 0.1238, 0.9828, 0.1238, 0.4795, 0.8741, 0.4045, 0.8741, 0.4045, 0.8699, 0.4795, 0.8699, 0.2677, 1.001, 0.2674, 1.001, 0.2673, 0.9508, 0.2675, 0.9508, 0.06623, 0.9318, 0.05673, 0.9275, 0.06916, 0.9175, 0.07146, 0.9276, 0.6325, 0.9226, 0.6175, 0.9226, 0.6175, 0.9171, 0.6325, 0.9171, 0.02698, 0.9175, 0.01113, 0.9175, 0.01097, 0.8676, 0.02683, 0.8675, 0.07187, 0.9273, 0.06916, 0.9175, 0.08465, 0.9211, 0.0785, 0.9288, 0.06623, 0.939, 0.07146, 0.9432, 0.06916, 0.9533, 0.05673, 0.9434, 0.6175, 0.6102, 0.6173, 0.538, 0.6322, 0.538, 0.6325, 0.6101, 0.9907, 0.9952, 0.9905, 0.9453, 0.9909, 0.9453, 0.9911, 0.9952, 0.8586, 0.9285, 0.8588, 0.9784, 0.8429, 0.9785, 0.8427, 0.9285, 0.2739, 1.001, 0.2677, 1.001, 0.2675, 0.9508, 0.2738, 0.9508, 0.4045, 0.8699, 0.4045, 0.795, 0.4795, 0.795, 0.4795, 0.8699, 0.9893, 0.1238, 0.9888, 0.1238, 0.9886, 0.07381, 0.9891, 0.07381, 0.2738, 0.9508, 0.274, 0.9508, 0.2741, 1.001, 0.2739, 1.001, 0.2616, 1.001, 0.2615, 0.9508, 0.2673, 0.9508, 0.2674, 1.001, 0.9905, 0.9453, 0.9907, 0.9952, 0.9844, 0.9952, 0.9842, 0.9453, 0.01097, 0.8676, 0.01113, 0.9175, 0.0003792, 0.9175, 0.0002259, 0.8676, 0.9891, 0.07381, 0.9953, 0.07379, 0.9954, 0.1237, 0.9893, 0.1238, 0.9828, 0.1238, 0.9824, 0.1238, 0.9823, 0.07383, 0.9827, 0.07383, 0.1508, 0.8484, 0.151, 0.918, 0.136, 0.918, 0.1358, 0.8484, 0.6173, 0.9908, 0.6175, 0.9226, 0.6325, 0.9226, 0.6322, 0.9909, 0.3796, 0.9865, 0.3794, 0.9253, 0.3944, 0.9252, 0.3946, 0.9865, 0.8276, 0.8785, 0.8434, 0.8785, 0.8436, 0.9284, 0.8277, 0.9285, 0.9909, 0.9453, 0.9972, 0.9452, 0.9974, 0.9952, 0.9911, 0.9952])
me_cube_002.materials.append(mat_noneuntitled_001)
me_cube_002.use_remesh_preserve_volume = False
me_cube_002.use_remesh_preserve_attributes = False
me_cube_002.use_mirror_vertex_groups = False
me_cube_002.update()

# ---- objects
ob_cube_002 = bpy.data.objects.new('Cube.002', me_cube_002)

# ---- transforms, parenting, visibility, modifiers, constraints
ob_cube_002.location = (0.0, 0.0, 0.0)
ob_cube_002.lineart.crease_threshold = 0.0

# ---- collection membership
col_collection_1.objects.link(ob_cube_002)

# ---- scene / render settings (as saved in the file)
scene.frame_start = 1; scene.frame_end = 250; scene.frame_set(1)
scene.render.engine = 'BLENDER_EEVEE_NEXT'
scene.render.image_settings.color_mode = 'RGB'
scene.render.image_settings.compression = 90
scene.render.resolution_percentage = 50
scene.render.dither_intensity = 0.0
scene.render.bake_margin = 2
scene.render.bake_bias = 0.0
scene.cycles.use_denoising = False
scene.cycles.samples = 10
scene.cycles.sampling_pattern = 'TABULATED_SOBOL'
scene.cycles.light_sampling_threshold = 0.0
scene.cycles.use_adaptive_sampling = False
scene.cycles.use_light_tree = False
scene.cycles.blur_glossy = 0.0
scene.cycles.volume_bounces = 1
scene.cycles.pixel_filter_type = 'GAUSSIAN'
scene.cycles.sample_clamp_indirect = 0.0
scene.view_settings.view_transform = 'Standard'
bpy.context.view_layer.update()

# ---- added for rendering (the .blend has no active camera and no usable light): camera, sun
cam_auto = bpy.data.cameras.new('AutoCamera')
cam_auto.lens = 50.0
cam_auto.sensor_width = 36.0
cam_auto.clip_end = 1000.0
ob_auto_camera = bpy.data.objects.new('AutoCamera', cam_auto)
scene.collection.objects.link(ob_auto_camera)
ob_auto_camera.location = (1.83958, -2.20733, 1.57166)
ob_auto_camera.rotation_euler = (1.09748, -7.21219e-08, 0.694738)
scene.camera = ob_auto_camera
light_auto_sun = bpy.data.lights.new('AutoSun', 'SUN')
light_auto_sun.energy = 3.0
light_auto_sun.angle = 0.0523599
ob_auto_sun = bpy.data.objects.new('AutoSun', light_auto_sun)
scene.collection.objects.link(ob_auto_sun)
ob_auto_sun.rotation_euler = (0.872665, 0.174533, 0.523599)
bpy.context.view_layer.update()
